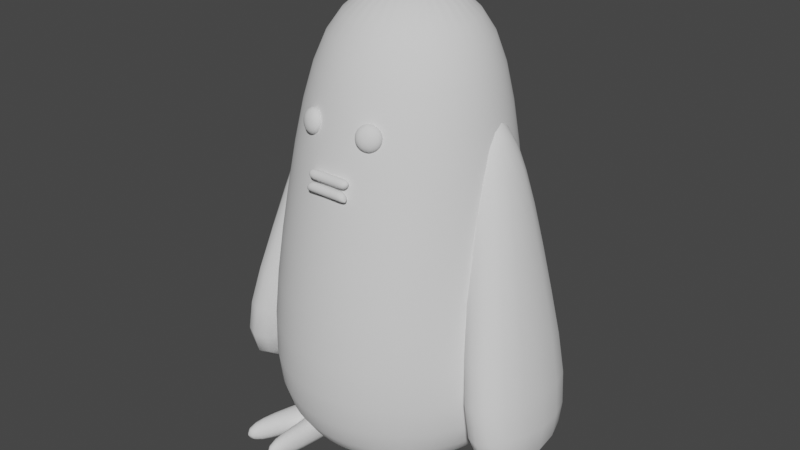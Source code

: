 # Source: Penguin.blend  (saved by Blender 2.90.8; exported with 4.5.12 LTS)
import bpy
from mathutils import Matrix  # noqa: F401  (used for matrix-valued properties, if any)

bpy.ops.wm.read_factory_settings(use_empty=True)
scene = bpy.context.scene
scene.name = 'Scene'

# ---- collections
col_collection = bpy.data.collections.new('Collection'); scene.collection.children.link(col_collection)

# ---- world
world_world = bpy.data.worlds.new('World'); scene.world = world_world
world_world.use_nodes = True; world_world.node_tree.nodes.clear()
_N = world_world.node_tree.nodes; _L = world_world.node_tree.links
n0 = _N.new('ShaderNodeOutputWorld'); n0.name = 'World Output'; n0.location = (300, 300)
n1 = _N.new('ShaderNodeBackground'); n1.name = 'Background'; n1.location = (10, 300)
n1.inputs[0].default_value = (0.05088, 0.05088, 0.05088, 1.0)
_L.new(n1.outputs[0], n0.inputs[0])
n0.is_active_output = True
world_world.color = (0.05088, 0.05088, 0.05088)
world_world.use_sun_shadow = False
world_world.sun_shadow_jitter_overblur = 0.0

# ---- meshes
me_cylinder = bpy.data.meshes.new('Cylinder')
me_cylinder.from_pydata([(-1.298e-07, 0.1368, -1.0), (-2.1e-07, 0.1621, 1.997), (0.02668, 0.1341, -1.0), (0.01499, 0.1606, 1.997), (0.05233, 0.1263, -1.0), (0.02939, 0.1563, 1.997), (0.07597, 0.1137, -1.0), (0.04267, 0.1492, 1.997), (0.0967, 0.0967, -1.0), (0.05431, 0.1396, 1.997), (0.1137, 0.07597, -1.0), (0.06387, 0.128, 1.997), (0.1263, 0.05233, -1.0), (0.07097, 0.1147, 1.997), (0.1341, 0.02668, -1.0), (0.07534, 0.1003, 1.997), (0.1368, 1.467e-07, -1.0), (0.07681, 0.0853, 1.997), (0.1341, -0.02668, -1.0), (0.07534, 0.07031, 1.997), (0.1263, -0.05233, -1.0), (0.07097, 0.0559, 1.997), (0.1137, -0.07597, -1.0), (0.06387, 0.04262, 1.997), (0.0967, -0.0967, -1.0), (0.05431, 0.03098, 1.997), (0.07597, -0.1137, -1.0), (0.04267, 0.02143, 1.997), (0.05233, -0.1263, -1.0), (0.02939, 0.01433, 1.997), (0.02668, -0.1341, -1.0), (0.01499, 0.009961, 1.997), (-4.493e-08, -0.1368, -1.0), (-3.352e-08, 0.008485, 1.997), (-0.02668, -0.1341, -1.0), (-0.01499, 0.009961, 1.997), (-0.05233, -0.1263, -1.0), (-0.02939, 0.01433, 1.997), (-0.07597, -0.1137, -1.0), (-0.04267, 0.02143, 1.997), (-0.0967, -0.0967, -1.0), (-0.05431, 0.03098, 1.997), (-0.1137, -0.07597, -1.0), (-0.06387, 0.04262, 1.997), (-0.1263, -0.05233, -1.0), (-0.07097, 0.0559, 1.997), (-0.1341, -0.02668, -1.0), (-0.07534, 0.07031, 1.997), (-0.1368, 2.361e-07, -1.0), (-0.07681, 0.0853, 1.997), (-0.1341, 0.02668, -1.0), (-0.07534, 0.1003, 1.997), (-0.1263, 0.05233, -1.0), (-0.07097, 0.1147, 1.997), (-0.1137, 0.07597, -1.0), (-0.06387, 0.128, 1.997), (-0.0967, 0.0967, -1.0), (-0.05431, 0.1396, 1.997), (-0.07597, 0.1137, -1.0), (-0.04267, 0.1492, 1.997), (-0.05233, 0.1263, -1.0), (-0.02939, 0.1563, 1.997), (-0.02668, 0.1341, -1.0), (-0.01498, 0.1606, 1.997), (7.789e-09, 0.9018, -0.5396), (0.1759, 0.8845, -0.5396), (0.3451, 0.8332, -0.5396), (0.501, 0.7498, -0.5396), (0.6377, 0.6377, -0.5396), (0.7498, 0.501, -0.5396), (0.8332, 0.3451, -0.5396), (0.8845, 0.1759, -0.5396), (0.9018, 6.369e-08, -0.5396), (0.8845, -0.1759, -0.5396), (0.8332, -0.3451, -0.5396), (0.7498, -0.501, -0.5396), (0.6377, -0.6377, -0.5396), (0.501, -0.7498, -0.5396), (0.3451, -0.8332, -0.5396), (0.1759, -0.8845, -0.5396), (-2.861e-07, -0.9018, -0.5396), (-0.1759, -0.8845, -0.5396), (-0.3451, -0.8332, -0.5396), (-0.501, -0.7498, -0.5396), (-0.6377, -0.6377, -0.5396), (-0.7498, -0.501, -0.5396), (-0.8332, -0.3451, -0.5396), (-0.8845, -0.1759, -0.5396), (-0.9018, 8.664e-07, -0.5396), (-0.8845, 0.1759, -0.5396), (-0.8332, 0.3451, -0.5396), (-0.7498, 0.501, -0.5396), (-0.6377, 0.6377, -0.5396), (-0.501, 0.7498, -0.5396), (-0.3451, 0.8332, -0.5396), (-0.1759, 0.8845, -0.5396), (2.578e-08, 0.7464, 0.7785), (0.141, 0.7326, 0.7785), (0.2766, 0.6914, 0.7785), (0.4015, 0.6246, 0.7785), (0.511, 0.5348, 0.7785), (0.6009, 0.4253, 0.7785), (0.6677, 0.3003, 0.7785), (0.7088, 0.1647, 0.7785), (0.7227, 0.02374, 0.7785), (0.7088, -0.1173, 0.7785), (0.6677, -0.2528, 0.7785), (0.6009, -0.3778, 0.7785), (0.511, -0.4873, 0.7785), (0.4015, -0.5772, 0.7785), (0.2766, -0.6439, 0.7785), (0.141, -0.6851, 0.7785), (-2.097e-07, -0.699, 0.7785), (-0.141, -0.6851, 0.7785), (-0.2766, -0.6439, 0.7785), (-0.4015, -0.5772, 0.7785), (-0.511, -0.4873, 0.7785), (-0.6009, -0.3778, 0.7785), (-0.6677, -0.2528, 0.7785), (-0.7088, -0.1173, 0.7785), (-0.7227, 0.02374, 0.7785), (-0.7088, 0.1647, 0.7785), (-0.6677, 0.3003, 0.7785), (-0.6009, 0.4253, 0.7785), (-0.511, 0.5348, 0.7785), (-0.4015, 0.6246, 0.7785), (-0.2766, 0.6914, 0.7785), (-0.141, 0.7326, 0.7785), (0.1072, 0.6241, 1.82), (3.935e-08, 0.6346, 1.82), (0.2102, 0.5928, 1.82), (0.3052, 0.542, 1.82), (0.3884, 0.4737, 1.82), (0.4567, 0.3905, 1.82), (0.5075, 0.2955, 1.82), (0.5388, 0.1925, 1.82), (0.5493, 0.0853, 1.82), (0.5388, -0.02187, 1.82), (0.5075, -0.1249, 1.82), (0.4567, -0.2199, 1.82), (0.3884, -0.3031, 1.82), (0.3052, -0.3714, 1.82), (0.2102, -0.4222, 1.82), (0.1072, -0.4535, 1.82), (-1.396e-07, -0.464, 1.82), (-0.1072, -0.4535, 1.82), (-0.2102, -0.4222, 1.82), (-0.3052, -0.3714, 1.82), (-0.3884, -0.3031, 1.82), (-0.4567, -0.2199, 1.82), (-0.5075, -0.1249, 1.82), (-0.5388, -0.02187, 1.82), (-0.5493, 0.0853, 1.82), (-0.5388, 0.1925, 1.82), (-0.5075, 0.2955, 1.82), (-0.4567, 0.3905, 1.82), (-0.3884, 0.4737, 1.82), (-0.3052, 0.542, 1.82), (-0.2102, 0.5928, 1.82), (-0.1072, 0.6241, 1.82), (3.724e-08, 0.638, -1.0), (0.1245, 0.6258, -1.0), (0.2442, 0.5895, -1.0), (0.3545, 0.5305, -1.0), (0.4512, 0.4512, -1.0), (0.5305, 0.3545, -1.0), (0.5895, 0.2442, -1.0), (0.6258, 0.1245, -1.0), (0.638, 1.486e-07, -1.0), (0.6258, -0.1245, -1.0), (0.5895, -0.2442, -1.0), (0.5305, -0.3545, -1.0), (0.4512, -0.4512, -1.0), (0.3545, -0.5305, -1.0), (0.2442, -0.5895, -1.0), (0.1245, -0.6258, -1.0), (-1.707e-07, -0.638, -1.0), (-0.1245, -0.6258, -1.0), (-0.2442, -0.5895, -1.0), (-0.3545, -0.5305, -1.0), (-0.4512, -0.4512, -1.0), (-0.5305, -0.3545, -1.0), (-0.5895, -0.2442, -1.0), (-0.6258, -0.1245, -1.0), (-0.638, 7.165e-07, -1.0), (-0.6258, 0.1245, -1.0), (-0.5895, 0.2442, -1.0), (-0.5305, 0.3545, -1.0), (-0.4512, 0.4512, -1.0), (-0.3545, 0.5305, -1.0), (-0.2442, 0.5895, -1.0), (-0.1245, 0.6258, -1.0)], [], [(96, 129, 128, 97), (97, 128, 130, 98), (98, 130, 131, 99), (99, 131, 132, 100), (100, 132, 133, 101), (101, 133, 134, 102), (102, 134, 135, 103), (103, 135, 136, 104), (104, 136, 137, 105), (105, 137, 138, 106), (106, 138, 139, 107), (107, 139, 140, 108), (108, 140, 141, 109), (109, 141, 142, 110), (110, 142, 143, 111), (111, 143, 144, 112), (112, 144, 145, 113), (113, 145, 146, 114), (114, 146, 147, 115), (115, 147, 148, 116), (116, 148, 149, 117), (117, 149, 150, 118), (118, 150, 151, 119), (119, 151, 152, 120), (120, 152, 153, 121), (121, 153, 154, 122), (122, 154, 155, 123), (123, 155, 156, 124), (124, 156, 157, 125), (125, 157, 158, 126), (3, 1, 63, 61, 59, 57, 55, 53, 51, 49, 47, 45, 43, 41, 39, 37, 35, 33, 31, 29, 27, 25, 23, 21, 19, 17, 15, 13, 11, 9, 7, 5), (126, 158, 159, 127), (127, 159, 129, 96), (0, 2, 4, 6, 8, 10, 12, 14, 16, 18, 20, 22, 24, 26, 28, 30, 32, 34, 36, 38, 40, 42, 44, 46, 48, 50, 52, 54, 56, 58, 60, 62), (191, 95, 64, 160), (190, 94, 95, 191), (189, 93, 94, 190), (188, 92, 93, 189), (187, 91, 92, 188), (186, 90, 91, 187), (185, 89, 90, 186), (184, 88, 89, 185), (183, 87, 88, 184), (182, 86, 87, 183), (181, 85, 86, 182), (180, 84, 85, 181), (179, 83, 84, 180), (178, 82, 83, 179), (177, 81, 82, 178), (176, 80, 81, 177), (175, 79, 80, 176), (174, 78, 79, 175), (173, 77, 78, 174), (172, 76, 77, 173), (171, 75, 76, 172), (170, 74, 75, 171), (169, 73, 74, 170), (168, 72, 73, 169), (167, 71, 72, 168), (166, 70, 71, 167), (165, 69, 70, 166), (164, 68, 69, 165), (163, 67, 68, 164), (162, 66, 67, 163), (161, 65, 66, 162), (160, 64, 65, 161), (95, 127, 96, 64), (94, 126, 127, 95), (93, 125, 126, 94), (92, 124, 125, 93), (91, 123, 124, 92), (90, 122, 123, 91), (89, 121, 122, 90), (88, 120, 121, 89), (87, 119, 120, 88), (86, 118, 119, 87), (85, 117, 118, 86), (84, 116, 117, 85), (83, 115, 116, 84), (82, 114, 115, 83), (81, 113, 114, 82), (80, 112, 113, 81), (79, 111, 112, 80), (78, 110, 111, 79), (77, 109, 110, 78), (76, 108, 109, 77), (75, 107, 108, 76), (74, 106, 107, 75), (73, 105, 106, 74), (72, 104, 105, 73), (71, 103, 104, 72), (70, 102, 103, 71), (69, 101, 102, 70), (68, 100, 101, 69), (67, 99, 100, 68), (66, 98, 99, 67), (65, 97, 98, 66), (64, 96, 97, 65), (1, 3, 128, 129), (3, 5, 130, 128), (5, 7, 131, 130), (7, 9, 132, 131), (9, 11, 133, 132), (11, 13, 134, 133), (13, 15, 135, 134), (15, 17, 136, 135), (17, 19, 137, 136), (19, 21, 138, 137), (21, 23, 139, 138), (23, 25, 140, 139), (25, 27, 141, 140), (27, 29, 142, 141), (29, 31, 143, 142), (31, 33, 144, 143), (33, 35, 145, 144), (35, 37, 146, 145), (37, 39, 147, 146), (39, 41, 148, 147), (41, 43, 149, 148), (43, 45, 150, 149), (45, 47, 151, 150), (47, 49, 152, 151), (49, 51, 153, 152), (51, 53, 154, 153), (53, 55, 155, 154), (55, 57, 156, 155), (57, 59, 157, 156), (59, 61, 158, 157), (61, 63, 159, 158), (63, 1, 129, 159), (2, 0, 160, 161), (4, 2, 161, 162), (6, 4, 162, 163), (8, 6, 163, 164), (10, 8, 164, 165), (12, 10, 165, 166), (14, 12, 166, 167), (16, 14, 167, 168), (18, 16, 168, 169), (20, 18, 169, 170), (22, 20, 170, 171), (24, 22, 171, 172), (26, 24, 172, 173), (28, 26, 173, 174), (30, 28, 174, 175), (32, 30, 175, 176), (34, 32, 176, 177), (36, 34, 177, 178), (38, 36, 178, 179), (40, 38, 179, 180), (42, 40, 180, 181), (44, 42, 181, 182), (46, 44, 182, 183), (48, 46, 183, 184), (50, 48, 184, 185), (52, 50, 185, 186), (54, 52, 186, 187), (56, 54, 187, 188), (58, 56, 188, 189), (60, 58, 189, 190), (62, 60, 190, 191), (0, 62, 191, 160)])
me_cylinder.polygons.foreach_set('use_smooth', [True] * 162)
_uv = me_cylinder.uv_layers.new(name='UVMap')
_uv.uv.foreach_set('vector', [1.0, 0.8082, 1.0, 1.0, 0.9688, 1.0, 0.9688, 0.8082, 0.9688, 0.8082, 0.9688, 1.0, 0.9375, 1.0, 0.9375, 0.8082, 0.9375, 0.8082, 0.9375, 1.0, 0.9062, 1.0, 0.9063, 0.8082, 0.9063, 0.8082, 0.9062, 1.0, 0.875, 1.0, 0.875, 0.8082, 0.875, 0.8082, 0.875, 1.0, 0.8438, 1.0, 0.8438, 0.8082, 0.8438, 0.8082, 0.8438, 1.0, 0.8125, 1.0, 0.8125, 0.8082, 0.8125, 0.8082, 0.8125, 1.0, 0.7812, 1.0, 0.7812, 0.8082, 0.7812, 0.8082, 0.7812, 1.0, 0.75, 1.0, 0.75, 0.8082, 0.75, 0.8082, 0.75, 1.0, 0.7188, 1.0, 0.7187, 0.8082, 0.7187, 0.8082, 0.7188, 1.0, 0.6875, 1.0, 0.6875, 0.8082, 0.6875, 0.8082, 0.6875, 1.0, 0.6562, 1.0, 0.6562, 0.8082, 0.6562, 0.8082, 0.6562, 1.0, 0.625, 1.0, 0.625, 0.8082, 0.625, 0.8082, 0.625, 1.0, 0.5938, 1.0, 0.5938, 0.8082, 0.5938, 0.8082, 0.5938, 1.0, 0.5625, 1.0, 0.5625, 0.8082, 0.5625, 0.8082, 0.5625, 1.0, 0.5312, 1.0, 0.5312, 0.8082, 0.5312, 0.8082, 0.5312, 1.0, 0.5, 1.0, 0.5, 0.8082, 0.5, 0.8082, 0.5, 1.0, 0.4688, 1.0, 0.4688, 0.8082, 0.4688, 0.8082, 0.4688, 1.0, 0.4375, 1.0, 0.4375, 0.8082, 0.4375, 0.8082, 0.4375, 1.0, 0.4062, 1.0, 0.4062, 0.8082, 0.4062, 0.8082, 0.4062, 1.0, 0.375, 1.0, 0.375, 0.8082, 0.375, 0.8082, 0.375, 1.0, 0.3438, 1.0, 0.3438, 0.8082, 0.3438, 0.8082, 0.3438, 1.0, 0.3125, 1.0, 0.3125, 0.8082, 0.3125, 0.8082, 0.3125, 1.0, 0.2812, 1.0, 0.2812, 0.8082, 0.2812, 0.8082, 0.2812, 1.0, 0.25, 1.0, 0.25, 0.8082, 0.25, 0.8082, 0.25, 1.0, 0.2188, 1.0, 0.2188, 0.8082, 0.2188, 0.8082, 0.2188, 1.0, 0.1875, 1.0, 0.1875, 0.8082, 0.1875, 0.8082, 0.1875, 1.0, 0.1562, 1.0, 0.1562, 0.8082, 0.1562, 0.8082, 0.1562, 1.0, 0.125, 1.0, 0.125, 0.8082, 0.125, 0.8082, 0.125, 1.0, 0.09375, 1.0, 0.09375, 0.8082, 0.09375, 0.8082, 0.09375, 1.0, 0.0625, 1.0, 0.0625, 0.8082, 0.2565, 0.2829, 0.25, 0.2836, 0.2435, 0.2829, 0.2372, 0.281, 0.2314, 0.2779, 0.2263, 0.2737, 0.2221, 0.2686, 0.219, 0.2628, 0.2171, 0.2565, 0.2164, 0.25, 0.2171, 0.2435, 0.219, 0.2372, 0.2221, 0.2314, 0.2263, 0.2263, 0.2314, 0.2221, 0.2372, 0.219, 0.2435, 0.2171, 0.25, 0.2164, 0.2565, 0.2171, 0.2628, 0.219, 0.2686, 0.2221, 0.2737, 0.2263, 0.2779, 0.2314, 0.281, 0.2372, 0.2829, 0.2435, 0.2836, 0.25, 0.2829, 0.2565, 0.281, 0.2628, 0.2779, 0.2686, 0.2737, 0.2737, 0.2686, 0.2779, 0.2628, 0.281, 0.0625, 0.8082, 0.0625, 1.0, 0.03125, 1.0, 0.03125, 0.8082, 0.03125, 0.8082, 0.03125, 1.0, 0.0, 1.0, 0.0, 0.8082, 0.75, 0.3014, 0.76, 0.3004, 0.7697, 0.2975, 0.7786, 0.2928, 0.7864, 0.2864, 0.7928, 0.2786, 0.7975, 0.2697, 0.8004, 0.26, 0.8014, 0.25, 0.8004, 0.24, 0.7975, 0.2303, 0.7928, 0.2214, 0.7864, 0.2136, 0.7786, 0.2072, 0.7697, 0.2025, 0.76, 0.1996, 0.75, 0.1986, 0.74, 0.1996, 0.7303, 0.2025, 0.7214, 0.2072, 0.7136, 0.2136, 0.7072, 0.2214, 0.7025, 0.2303, 0.6995, 0.24, 0.6986, 0.25, 0.6996, 0.26, 0.7025, 0.2697, 0.7072, 0.2786, 0.7136, 0.2864, 0.7214, 0.2928, 0.7303, 0.2975, 0.74, 0.3005, 0.03125, 0.5, 0.03125, 0.5824, 0.0, 0.5824, 0.0, 0.5, 0.0625, 0.5, 0.0625, 0.5824, 0.03125, 0.5824, 0.03125, 0.5, 0.09375, 0.5, 0.09375, 0.5824, 0.0625, 0.5824, 0.0625, 0.5, 0.125, 0.5, 0.125, 0.5824, 0.09375, 0.5824, 0.09375, 0.5, 0.1562, 0.5, 0.1562, 0.5824, 0.125, 0.5824, 0.125, 0.5, 0.1875, 0.5, 0.1875, 0.5824, 0.1562, 0.5824, 0.1562, 0.5, 0.2188, 0.5, 0.2188, 0.5824, 0.1875, 0.5824, 0.1875, 0.5, 0.25, 0.5, 0.25, 0.5824, 0.2188, 0.5824, 0.2188, 0.5, 0.2812, 0.5, 0.2812, 0.5824, 0.25, 0.5824, 0.25, 0.5, 0.3125, 0.5, 0.3125, 0.5824, 0.2812, 0.5824, 0.2812, 0.5, 0.3438, 0.5, 0.3438, 0.5824, 0.3125, 0.5824, 0.3125, 0.5, 0.375, 0.5, 0.375, 0.5824, 0.3438, 0.5824, 0.3438, 0.5, 0.4062, 0.5, 0.4062, 0.5824, 0.375, 0.5824, 0.375, 0.5, 0.4375, 0.5, 0.4375, 0.5824, 0.4062, 0.5824, 0.4062, 0.5, 0.4688, 0.5, 0.4688, 0.5824, 0.4375, 0.5824, 0.4375, 0.5, 0.5, 0.5, 0.5, 0.5824, 0.4688, 0.5824, 0.4688, 0.5, 0.5312, 0.5, 0.5312, 0.5824, 0.5, 0.5824, 0.5, 0.5, 0.5625, 0.5, 0.5625, 0.5824, 0.5312, 0.5824, 0.5312, 0.5, 0.5938, 0.5, 0.5938, 0.5824, 0.5625, 0.5824, 0.5625, 0.5, 0.625, 0.5, 0.625, 0.5824, 0.5938, 0.5824, 0.5938, 0.5, 0.6562, 0.5, 0.6562, 0.5824, 0.625, 0.5824, 0.625, 0.5, 0.6875, 0.5, 0.6875, 0.5824, 0.6562, 0.5824, 0.6562, 0.5, 0.7188, 0.5, 0.7188, 0.5824, 0.6875, 0.5824, 0.6875, 0.5, 0.75, 0.5, 0.75, 0.5824, 0.7188, 0.5824, 0.7188, 0.5, 0.7812, 0.5, 0.7812, 0.5824, 0.75, 0.5824, 0.75, 0.5, 0.8125, 0.5, 0.8125, 0.5824, 0.7812, 0.5824, 0.7812, 0.5, 0.8438, 0.5, 0.8438, 0.5824, 0.8125, 0.5824, 0.8125, 0.5, 0.875, 0.5, 0.875, 0.5824, 0.8438, 0.5824, 0.8438, 0.5, 0.9062, 0.5, 0.9062, 0.5824, 0.875, 0.5824, 0.875, 0.5, 0.9375, 0.5, 0.9375, 0.5824, 0.9062, 0.5824, 0.9062, 0.5, 0.9688, 0.5, 0.9688, 0.5824, 0.9375, 0.5824, 0.9375, 0.5, 1.0, 0.5, 1.0, 0.5824, 0.9688, 0.5824, 0.9688, 0.5, 0.03125, 0.5824, 0.03125, 0.8082, 0.0, 0.8082, 0.0, 0.5824, 0.0625, 0.5824, 0.0625, 0.8082, 0.03125, 0.8082, 0.03125, 0.5824, 0.09375, 0.5824, 0.09375, 0.8082, 0.0625, 0.8082, 0.0625, 0.5824, 0.125, 0.5824, 0.125, 0.8082, 0.09375, 0.8082, 0.09375, 0.5824, 0.1562, 0.5824, 0.1562, 0.8082, 0.125, 0.8082, 0.125, 0.5824, 0.1875, 0.5824, 0.1875, 0.8082, 0.1562, 0.8082, 0.1562, 0.5824, 0.2188, 0.5824, 0.2188, 0.8082, 0.1875, 0.8082, 0.1875, 0.5824, 0.25, 0.5824, 0.25, 0.8082, 0.2188, 0.8082, 0.2188, 0.5824, 0.2812, 0.5824, 0.2812, 0.8082, 0.25, 0.8082, 0.25, 0.5824, 0.3125, 0.5824, 0.3125, 0.8082, 0.2812, 0.8082, 0.2812, 0.5824, 0.3438, 0.5824, 0.3438, 0.8082, 0.3125, 0.8082, 0.3125, 0.5824, 0.375, 0.5824, 0.375, 0.8082, 0.3438, 0.8082, 0.3438, 0.5824, 0.4062, 0.5824, 0.4062, 0.8082, 0.375, 0.8082, 0.375, 0.5824, 0.4375, 0.5824, 0.4375, 0.8082, 0.4062, 0.8082, 0.4062, 0.5824, 0.4688, 0.5824, 0.4688, 0.8082, 0.4375, 0.8082, 0.4375, 0.5824, 0.5, 0.5824, 0.5, 0.8082, 0.4688, 0.8082, 0.4688, 0.5824, 0.5312, 0.5824, 0.5312, 0.8082, 0.5, 0.8082, 0.5, 0.5824, 0.5625, 0.5824, 0.5625, 0.8082, 0.5312, 0.8082, 0.5312, 0.5824, 0.5938, 0.5824, 0.5938, 0.8082, 0.5625, 0.8082, 0.5625, 0.5824, 0.625, 0.5824, 0.625, 0.8082, 0.5938, 0.8082, 0.5938, 0.5824, 0.6562, 0.5824, 0.6562, 0.8082, 0.625, 0.8082, 0.625, 0.5824, 0.6875, 0.5824, 0.6875, 0.8082, 0.6562, 0.8082, 0.6562, 0.5824, 0.7188, 0.5824, 0.7187, 0.8082, 0.6875, 0.8082, 0.6875, 0.5824, 0.75, 0.5824, 0.75, 0.8082, 0.7187, 0.8082, 0.7188, 0.5824, 0.7812, 0.5824, 0.7812, 0.8082, 0.75, 0.8082, 0.75, 0.5824, 0.8125, 0.5824, 0.8125, 0.8082, 0.7812, 0.8082, 0.7812, 0.5824, 0.8438, 0.5824, 0.8438, 0.8082, 0.8125, 0.8082, 0.8125, 0.5824, 0.875, 0.5824, 0.875, 0.8082, 0.8438, 0.8082, 0.8438, 0.5824, 0.9062, 0.5824, 0.9063, 0.8082, 0.875, 0.8082, 0.875, 0.5824, 0.9375, 0.5824, 0.9375, 0.8082, 0.9063, 0.8082, 0.9062, 0.5824, 0.9688, 0.5824, 0.9688, 0.8082, 0.9375, 0.8082, 0.9375, 0.5824, 1.0, 0.5824, 1.0, 0.8082, 0.9688, 0.8082, 0.9688, 0.5824, 0.25, 0.2836, 0.2565, 0.2829, 0.2968, 0.4854, 0.25, 0.49, 0.2565, 0.2829, 0.2628, 0.281, 0.3418, 0.4717, 0.2968, 0.4854, 0.2628, 0.281, 0.2686, 0.2779, 0.3833, 0.4496, 0.3418, 0.4717, 0.2686, 0.2779, 0.2737, 0.2737, 0.4197, 0.4197, 0.3833, 0.4496, 0.2737, 0.2737, 0.2779, 0.2686, 0.4496, 0.3833, 0.4197, 0.4197, 0.2779, 0.2686, 0.281, 0.2628, 0.4717, 0.3418, 0.4496, 0.3833, 0.281, 0.2628, 0.2829, 0.2565, 0.4854, 0.2968, 0.4717, 0.3418, 0.2829, 0.2565, 0.2836, 0.25, 0.49, 0.25, 0.4854, 0.2968, 0.2836, 0.25, 0.2829, 0.2435, 0.4854, 0.2032, 0.49, 0.25, 0.2829, 0.2435, 0.281, 0.2372, 0.4717, 0.1582, 0.4854, 0.2032, 0.281, 0.2372, 0.2779, 0.2314, 0.4496, 0.1167, 0.4717, 0.1582, 0.2779, 0.2314, 0.2737, 0.2263, 0.4197, 0.08029, 0.4496, 0.1167, 0.2737, 0.2263, 0.2686, 0.2221, 0.3833, 0.05045, 0.4197, 0.08029, 0.2686, 0.2221, 0.2628, 0.219, 0.3418, 0.02827, 0.3833, 0.05045, 0.2628, 0.219, 0.2565, 0.2171, 0.2968, 0.01461, 0.3418, 0.02827, 0.2565, 0.2171, 0.25, 0.2164, 0.25, 0.01, 0.2968, 0.01461, 0.25, 0.2164, 0.2435, 0.2171, 0.2032, 0.01461, 0.25, 0.01, 0.2435, 0.2171, 0.2372, 0.219, 0.1582, 0.02827, 0.2032, 0.01461, 0.2372, 0.219, 0.2314, 0.2221, 0.1167, 0.05045, 0.1582, 0.02827, 0.2314, 0.2221, 0.2263, 0.2263, 0.08029, 0.08029, 0.1167, 0.05045, 0.2263, 0.2263, 0.2221, 0.2314, 0.05045, 0.1167, 0.08029, 0.08029, 0.2221, 0.2314, 0.219, 0.2372, 0.02827, 0.1582, 0.05045, 0.1167, 0.219, 0.2372, 0.2171, 0.2435, 0.01461, 0.2032, 0.02827, 0.1582, 0.2171, 0.2435, 0.2164, 0.25, 0.01, 0.25, 0.01461, 0.2032, 0.2164, 0.25, 0.2171, 0.2565, 0.01461, 0.2968, 0.01, 0.25, 0.2171, 0.2565, 0.219, 0.2628, 0.02827, 0.3418, 0.01461, 0.2968, 0.219, 0.2628, 0.2221, 0.2686, 0.05045, 0.3833, 0.02827, 0.3418, 0.2221, 0.2686, 0.2263, 0.2737, 0.08029, 0.4197, 0.05045, 0.3833, 0.2263, 0.2737, 0.2314, 0.2779, 0.1167, 0.4496, 0.08029, 0.4197, 0.2314, 0.2779, 0.2372, 0.281, 0.1582, 0.4717, 0.1167, 0.4496, 0.2372, 0.281, 0.2435, 0.2829, 0.2032, 0.4854, 0.1582, 0.4717, 0.2435, 0.2829, 0.25, 0.2836, 0.25, 0.49, 0.2032, 0.4854, 0.76, 0.3004, 0.75, 0.3014, 0.75, 0.49, 0.7968, 0.4854, 0.7697, 0.2975, 0.76, 0.3004, 0.7968, 0.4854, 0.8418, 0.4717, 0.7786, 0.2928, 0.7697, 0.2975, 0.8418, 0.4717, 0.8833, 0.4496, 0.7864, 0.2864, 0.7786, 0.2928, 0.8833, 0.4496, 0.9197, 0.4197, 0.7928, 0.2786, 0.7864, 0.2864, 0.9197, 0.4197, 0.9496, 0.3833, 0.7975, 0.2697, 0.7928, 0.2786, 0.9496, 0.3833, 0.9717, 0.3418, 0.8004, 0.26, 0.7975, 0.2697, 0.9717, 0.3418, 0.9854, 0.2968, 0.8014, 0.25, 0.8004, 0.26, 0.9854, 0.2968, 0.99, 0.25, 0.8004, 0.24, 0.8014, 0.25, 0.99, 0.25, 0.9854, 0.2032, 0.7975, 0.2303, 0.8004, 0.24, 0.9854, 0.2032, 0.9717, 0.1582, 0.7928, 0.2214, 0.7975, 0.2303, 0.9717, 0.1582, 0.9496, 0.1167, 0.7864, 0.2136, 0.7928, 0.2214, 0.9496, 0.1167, 0.9197, 0.08029, 0.7786, 0.2072, 0.7864, 0.2136, 0.9197, 0.08029, 0.8833, 0.05045, 0.7697, 0.2025, 0.7786, 0.2072, 0.8833, 0.05045, 0.8418, 0.02827, 0.76, 0.1996, 0.7697, 0.2025, 0.8418, 0.02827, 0.7968, 0.01461, 0.75, 0.1986, 0.76, 0.1996, 0.7968, 0.01461, 0.75, 0.01, 0.74, 0.1996, 0.75, 0.1986, 0.75, 0.01, 0.7032, 0.01461, 0.7303, 0.2025, 0.74, 0.1996, 0.7032, 0.01461, 0.6582, 0.02827, 0.7214, 0.2072, 0.7303, 0.2025, 0.6582, 0.02827, 0.6167, 0.05045, 0.7136, 0.2136, 0.7214, 0.2072, 0.6167, 0.05045, 0.5803, 0.08029, 0.7072, 0.2214, 0.7136, 0.2136, 0.5803, 0.08029, 0.5504, 0.1167, 0.7025, 0.2303, 0.7072, 0.2214, 0.5504, 0.1167, 0.5283, 0.1582, 0.6995, 0.24, 0.7025, 0.2303, 0.5283, 0.1582, 0.5146, 0.2032, 0.6986, 0.25, 0.6995, 0.24, 0.5146, 0.2032, 0.51, 0.25, 0.6996, 0.26, 0.6986, 0.25, 0.51, 0.25, 0.5146, 0.2968, 0.7025, 0.2697, 0.6996, 0.26, 0.5146, 0.2968, 0.5283, 0.3418, 0.7072, 0.2786, 0.7025, 0.2697, 0.5283, 0.3418, 0.5504, 0.3833, 0.7136, 0.2864, 0.7072, 0.2786, 0.5504, 0.3833, 0.5803, 0.4197, 0.7214, 0.2928, 0.7136, 0.2864, 0.5803, 0.4197, 0.6167, 0.4496, 0.7303, 0.2975, 0.7214, 0.2928, 0.6167, 0.4496, 0.6582, 0.4717, 0.74, 0.3005, 0.7303, 0.2975, 0.6582, 0.4717, 0.7032, 0.4854, 0.75, 0.3014, 0.74, 0.3005, 0.7032, 0.4854, 0.75, 0.49])
me_cylinder.use_remesh_fix_poles = True
me_cylinder.use_remesh_preserve_attributes = False
me_cylinder.use_mirror_vertex_groups = False
me_cylinder.update()
me_cube_001 = bpy.data.meshes.new('Cube.001')
me_cube_001.from_pydata([(-0.5216, -1.623, -4.231), (-1.376, -0.3966, 1.867), (-0.5216, 1.623, -4.231), (-1.376, 0.3966, 1.867), (0.9428, -1.623, -4.062), (-0.5831, -0.3966, 1.867), (0.9428, 1.623, -4.062), (-0.5831, 0.3966, 1.867), (-0.7785, -0.9733, -1.202), (-0.7785, 0.9733, -1.202), (0.1952, 0.9733, -1.115), (0.1952, -0.9733, -1.115)], [], [(8, 1, 3, 9), (9, 3, 7, 10), (10, 7, 5, 11), (11, 5, 1, 8), (2, 6, 4, 0), (7, 3, 1, 5), (4, 11, 8, 0), (6, 10, 11, 4), (2, 9, 10, 6), (0, 8, 9, 2)])
me_cube_001.polygons.foreach_set('use_smooth', [True] * 10)
_uv = me_cube_001.uv_layers.new(name='UVMap')
_uv.uv.foreach_set('vector', [0.5, 0.0, 0.625, 0.0, 0.625, 0.25, 0.5, 0.25, 0.5, 0.25, 0.625, 0.25, 0.625, 0.5, 0.5, 0.5, 0.5, 0.5, 0.625, 0.5, 0.625, 0.75, 0.5, 0.75, 0.5, 0.75, 0.625, 0.75, 0.625, 1.0, 0.5, 1.0, 0.125, 0.5, 0.375, 0.5, 0.375, 0.75, 0.125, 0.75, 0.625, 0.5, 0.875, 0.5, 0.875, 0.75, 0.625, 0.75, 0.375, 0.75, 0.5, 0.75, 0.5, 1.0, 0.375, 1.0, 0.375, 0.5, 0.5, 0.5, 0.5, 0.75, 0.375, 0.75, 0.375, 0.25, 0.5, 0.25, 0.5, 0.5, 0.375, 0.5, 0.375, 0.0, 0.5, 0.0, 0.5, 0.25, 0.375, 0.25])
me_cube_001.use_remesh_fix_poles = True
me_cube_001.use_remesh_preserve_attributes = False
me_cube_001.use_mirror_vertex_groups = False
me_cube_001.update()
me_cube_002 = bpy.data.meshes.new('Cube.002')
me_cube_002.from_pydata([(-1.672, -1.268, -1.0), (-1.672, -1.268, 1.0), (-2.069, 0.6922, -1.0), (-2.069, 0.6922, 1.0), (0.2886, -0.8707, -1.0), (0.2886, -0.8707, 1.0), (-0.1087, 1.089, -1.0), (-0.1087, 1.089, 1.0), (-1.395, -5.271, -1.0), (-1.395, -5.271, 1.0), (1.826, -5.146, 0.7587), (1.826, -5.146, -0.7587), (-1.089, 0.8908, -1.0), (-1.089, 0.8908, 1.0), (-0.6915, -1.069, -1.0), (-0.6915, -1.069, 1.0), (0.07048, -5.502, -0.7587), (0.07048, -5.502, 0.7587), (3.193, -10.05, 1.0), (3.193, -10.05, -1.0), (1.7, -10.35, -1.0), (1.7, -10.35, 1.0), (-0.7737, -10.85, -1.0), (-0.7737, -10.85, 1.0), (0.7197, -10.55, 1.0), (0.7197, -10.55, -1.0)], [], [(0, 1, 3, 2), (12, 13, 7, 6), (6, 7, 5, 4), (1, 0, 8, 9), (12, 6, 4, 14), (13, 3, 1, 15), (9, 8, 22, 23), (14, 4, 11, 16), (15, 1, 9, 17), (4, 5, 10, 11), (5, 15, 17, 10), (0, 14, 16, 8), (16, 11, 19, 20), (7, 13, 15, 5), (2, 12, 14, 0), (2, 3, 13, 12), (19, 18, 21, 20), (10, 17, 21, 18), (17, 16, 20, 21), (11, 10, 18, 19), (25, 24, 23, 22), (16, 17, 24, 25), (17, 9, 23, 24), (8, 16, 25, 22)])
me_cube_002.polygons.foreach_set('use_smooth', [True] * 24)
_uv = me_cube_002.uv_layers.new(name='UVMap')
_uv.uv.foreach_set('vector', [0.375, 0.0, 0.625, 0.0, 0.625, 0.25, 0.375, 0.25, 0.375, 0.375, 0.625, 0.375, 0.625, 0.5, 0.375, 0.5, 0.375, 0.5, 0.625, 0.5, 0.625, 0.75, 0.375, 0.75, 0.625, 0.0, 0.375, 0.0, 0.375, 0.0, 0.625, 0.0, 0.25, 0.5, 0.375, 0.5, 0.375, 0.75, 0.25, 0.75, 0.75, 0.5, 0.875, 0.5, 0.875, 0.75, 0.75, 0.75, 0.625, 0.0, 0.375, 0.0, 0.375, 0.0, 0.625, 0.0, 0.25, 0.75, 0.375, 0.75, 0.375, 0.75, 0.25, 0.75, 0.75, 0.75, 0.875, 0.75, 0.875, 0.75, 0.75, 0.75, 0.375, 0.75, 0.625, 0.75, 0.625, 0.75, 0.375, 0.75, 0.625, 0.75, 0.75, 0.75, 0.75, 0.75, 0.625, 0.75, 0.125, 0.75, 0.25, 0.75, 0.25, 0.75, 0.125, 0.75, 0.25, 0.75, 0.375, 0.75, 0.375, 0.75, 0.25, 0.75, 0.625, 0.5, 0.75, 0.5, 0.75, 0.75, 0.625, 0.75, 0.125, 0.5, 0.25, 0.5, 0.25, 0.75, 0.125, 0.75, 0.375, 0.25, 0.625, 0.25, 0.625, 0.375, 0.375, 0.375, 0.375, 0.75, 0.625, 0.75, 0.625, 0.8568, 0.375, 0.8568, 0.625, 0.75, 0.75, 0.75, 0.75, 0.75, 0.625, 0.75, 0.625, 0.8568, 0.375, 0.8568, 0.375, 0.8568, 0.625, 0.8568, 0.375, 0.75, 0.625, 0.75, 0.625, 0.75, 0.375, 0.75, 0.375, 0.8568, 0.625, 0.8568, 0.625, 0.9636, 0.375, 0.9636, 0.375, 0.8568, 0.625, 0.8568, 0.625, 0.8568, 0.375, 0.8568, 0.75, 0.75, 0.875, 0.75, 0.875, 0.75, 0.75, 0.75, 0.125, 0.75, 0.25, 0.75, 0.25, 0.75, 0.125, 0.75])
me_cube_002.use_remesh_fix_poles = True
me_cube_002.use_remesh_preserve_attributes = False
me_cube_002.use_mirror_vertex_groups = False
me_cube_002.update()
me_cylinder_001 = bpy.data.meshes.new('Cylinder.001')
me_cylinder_001.from_pydata([(0.4915, 0.1064, -1.119), (0.4915, 0.1064, 1.119), (0.5177, 0.1038, -1.119), (0.5177, 0.1038, 1.119), (0.5429, 0.09611, -1.119), (0.5429, 0.09611, 1.119), (0.5662, 0.08369, -1.119), (0.5662, 0.08369, 1.119), (0.5866, 0.06696, -1.119), (0.5866, 0.06696, 1.119), (0.6033, 0.04658, -1.119), (0.6033, 0.04658, 1.119), (0.6157, 0.02333, -1.119), (0.6157, 0.02333, 1.119), (0.6234, -0.001899, -1.119), (0.6234, -0.001899, 1.119), (0.626, -0.02814, -1.119), (0.626, -0.02814, 1.119), (0.6234, -0.05437, -1.119), (0.6234, -0.05437, 1.119), (0.6157, -0.0796, -1.119), (0.6157, -0.0796, 1.119), (0.6033, -0.1029, -1.119), (0.6033, -0.1029, 1.119), (0.5866, -0.1232, -1.119), (0.5866, -0.1232, 1.119), (0.5662, -0.14, -1.119), (0.5662, -0.14, 1.119), (0.5429, -0.1524, -1.119), (0.5429, -0.1524, 1.119), (0.5177, -0.16, -1.119), (0.5177, -0.16, 1.119), (0.4915, -0.1626, -1.119), (0.4915, -0.1626, 1.119), (0.4652, -0.16, -1.119), (0.4652, -0.16, 1.119), (0.44, -0.1524, -1.119), (0.44, -0.1524, 1.119), (0.4167, -0.14, -1.119), (0.4167, -0.14, 1.119), (0.3964, -0.1232, -1.119), (0.3964, -0.1232, 1.119), (0.3796, -0.1029, -1.119), (0.3796, -0.1029, 1.119), (0.3672, -0.0796, -1.119), (0.3672, -0.0796, 1.119), (0.3596, -0.05437, -1.119), (0.3596, -0.05437, 1.119), (0.357, -0.02814, -1.119), (0.357, -0.02814, 1.119), (0.3596, -0.001899, -1.119), (0.3596, -0.001899, 1.119), (0.3672, 0.02333, -1.119), (0.3672, 0.02333, 1.119), (0.3796, 0.04658, -1.119), (0.3796, 0.04658, 1.119), (0.3964, 0.06696, -1.119), (0.3964, 0.06696, 1.119), (0.4167, 0.08369, -1.119), (0.4167, 0.08369, 1.119), (0.44, 0.09611, -1.119), (0.44, 0.09611, 1.119), (0.4652, 0.1038, -1.119), (0.4652, 0.1038, 1.119), (1.137e-05, 0.75, -0.5386), (1.151e-05, 0.75, 0.5386), (0.1463, 0.7356, 0.5386), (0.1463, 0.7356, -0.5386), (0.287, 0.6929, 0.5386), (0.287, 0.6929, -0.5386), (0.4167, 0.6236, 0.5386), (0.4167, 0.6236, -0.5386), (0.5303, 0.5303, 0.5386), (0.5303, 0.5303, -0.5386), (0.6236, 0.4167, 0.5386), (0.6236, 0.4167, -0.5386), (0.6929, 0.287, 0.5386), (0.6929, 0.287, -0.5386), (0.7356, 0.1463, 0.5386), (0.7356, 0.1463, -0.5386), (0.75, -2.804e-06, 0.5386), (0.75, -2.804e-06, -0.5386), (0.7356, -0.1463, 0.5386), (0.7356, -0.1463, -0.5386), (0.6929, -0.287, 0.5386), (0.6929, -0.287, -0.5386), (0.6236, -0.4167, 0.5386), (0.6236, -0.4167, -0.5386), (0.5303, -0.5303, 0.5386), (0.5303, -0.5303, -0.5386), (0.4167, -0.6236, 0.5386), (0.4167, -0.6236, -0.5386), (0.287, -0.6929, 0.5386), (0.287, -0.6929, -0.5386), (0.1463, -0.7356, 0.5386), (0.1463, -0.7356, -0.5386), (1.127e-05, -0.75, 0.5386), (1.113e-05, -0.75, -0.5386), (-0.1463, -0.7356, 0.5386), (-0.1463, -0.7356, -0.5386), (-0.287, -0.6929, 0.5386), (-0.287, -0.6929, -0.5386), (-0.4167, -0.6236, 0.5386), (-0.4167, -0.6236, -0.5386), (-0.5303, -0.5303, 0.5386), (-0.5303, -0.5303, -0.5386), (-0.6236, -0.4167, 0.5386), (-0.6236, -0.4167, -0.5386), (-0.6929, -0.287, 0.5386), (-0.6929, -0.287, -0.5386), (-0.7356, -0.1463, 0.5386), (-0.7356, -0.1463, -0.5386), (-0.75, -2.137e-06, 0.5386), (-0.75, -2.137e-06, -0.5386), (-0.7356, 0.1463, 0.5386), (-0.7356, 0.1463, -0.5386), (-0.6929, 0.287, 0.5386), (-0.6929, 0.287, -0.5386), (-0.6236, 0.4167, 0.5386), (-0.6236, 0.4167, -0.5386), (-0.5303, 0.5303, 0.5386), (-0.5303, 0.5303, -0.5386), (-0.4167, 0.6236, 0.5386), (-0.4167, 0.6236, -0.5386), (-0.287, 0.6929, 0.5386), (-0.287, 0.6929, -0.5386), (-0.1463, 0.7356, 0.5386), (-0.1463, 0.7356, -0.5386), (1.138e-05, 0.75, -1.0), (0.1463, 0.7356, -1.0), (0.1463, 0.7356, 1.0), (1.15e-05, 0.75, 1.0), (0.287, 0.6929, -1.0), (0.287, 0.6929, 1.0), (0.4167, 0.6236, -1.0), (0.4167, 0.6236, 1.0), (0.5303, 0.5303, -1.0), (0.5303, 0.5303, 1.0), (0.6236, 0.4167, -1.0), (0.6236, 0.4167, 1.0), (0.6929, 0.287, -1.0), (0.6929, 0.287, 1.0), (0.7356, 0.1463, -1.0), (0.7356, 0.1463, 1.0), (0.75, -2.804e-06, -1.0), (0.75, -2.804e-06, 1.0), (0.7356, -0.1463, -1.0), (0.7356, -0.1463, 1.0), (0.6929, -0.287, -1.0), (0.6929, -0.287, 1.0), (0.6236, -0.4167, -1.0), (0.6236, -0.4167, 1.0), (0.5303, -0.5303, -1.0), (0.5303, -0.5303, 1.0), (0.4167, -0.6236, -1.0), (0.4167, -0.6236, 1.0), (0.287, -0.6929, -1.0), (0.287, -0.6929, 1.0), (0.1463, -0.7356, -1.0), (0.1463, -0.7356, 1.0), (1.114e-05, -0.75, -1.0), (1.126e-05, -0.75, 1.0), (-0.1463, -0.7356, -1.0), (-0.1463, -0.7356, 1.0), (-0.287, -0.6929, -1.0), (-0.287, -0.6929, 1.0), (-0.4167, -0.6236, -1.0), (-0.4167, -0.6236, 1.0), (-0.5303, -0.5303, -1.0), (-0.5303, -0.5303, 1.0), (-0.6236, -0.4167, -1.0), (-0.6236, -0.4167, 1.0), (-0.6929, -0.287, -1.0), (-0.6929, -0.287, 1.0), (-0.7356, -0.1463, -1.0), (-0.7356, -0.1463, 1.0), (-0.75, -2.137e-06, -1.0), (-0.75, -2.137e-06, 1.0), (-0.7356, 0.1463, -1.0), (-0.7356, 0.1463, 1.0), (-0.6929, 0.287, -1.0), (-0.6929, 0.287, 1.0), (-0.6236, 0.4167, -1.0), (-0.6236, 0.4167, 1.0), (-0.5303, 0.5303, -1.0), (-0.5303, 0.5303, 1.0), (-0.4167, 0.6236, -1.0), (-0.4167, 0.6236, 1.0), (-0.287, 0.6929, -1.0), (-0.287, 0.6929, 1.0), (-0.1463, 0.7356, -1.0), (-0.1463, 0.7356, 1.0), (-1.877, 0.6367, -1.119), (-1.877, 0.6367, 1.119), (-1.851, 0.6342, -1.119), (-1.851, 0.6342, 1.119), (-1.825, 0.6265, -1.119), (-1.825, 0.6265, 1.119), (-1.802, 0.6141, -1.119), (-1.802, 0.6141, 1.119), (-1.782, 0.5974, -1.119), (-1.782, 0.5974, 1.119), (-1.765, 0.577, -1.119), (-1.765, 0.577, 1.119), (-1.753, 0.5537, -1.119), (-1.753, 0.5537, 1.119), (-1.745, 0.5285, -1.119), (-1.745, 0.5285, 1.119), (-1.742, 0.5023, -1.119), (-1.742, 0.5023, 1.119), (-1.745, 0.476, -1.119), (-1.745, 0.476, 1.119), (-1.753, 0.4508, -1.119), (-1.753, 0.4508, 1.119), (-1.765, 0.4275, -1.119), (-1.765, 0.4275, 1.119), (-1.782, 0.4072, -1.119), (-1.782, 0.4072, 1.119), (-1.802, 0.3904, -1.119), (-1.802, 0.3904, 1.119), (-1.825, 0.378, -1.119), (-1.825, 0.378, 1.119), (-1.851, 0.3703, -1.119), (-1.851, 0.3703, 1.119), (-1.877, 0.3678, -1.119), (-1.877, 0.3678, 1.119), (-1.903, 0.3703, -1.119), (-1.903, 0.3703, 1.119), (-1.928, 0.378, -1.119), (-1.928, 0.378, 1.119), (-1.952, 0.3904, -1.119), (-1.952, 0.3904, 1.119), (-1.972, 0.4072, -1.119), (-1.972, 0.4072, 1.119), (-1.989, 0.4275, -1.119), (-1.989, 0.4275, 1.119), (-2.001, 0.4508, -1.119), (-2.001, 0.4508, 1.119), (-2.009, 0.476, -1.119), (-2.009, 0.476, 1.119), (-2.011, 0.5023, -1.119), (-2.011, 0.5023, 1.119), (-2.009, 0.5285, -1.119), (-2.009, 0.5285, 1.119), (-2.001, 0.5537, -1.119), (-2.001, 0.5537, 1.119), (-1.989, 0.577, -1.119), (-1.989, 0.577, 1.119), (-1.972, 0.5974, -1.119), (-1.972, 0.5974, 1.119), (-1.952, 0.6141, -1.119), (-1.952, 0.6141, 1.119), (-1.928, 0.6265, -1.119), (-1.928, 0.6265, 1.119), (-1.903, 0.6342, -1.119), (-1.903, 0.6342, 1.119), (-1.751, 1.224, -0.5386), (-1.751, 1.224, 0.5386), (-1.605, 1.21, 0.5386), (-1.605, 1.21, -0.5386), (-1.464, 1.167, 0.5386), (-1.464, 1.167, -0.5386), (-1.335, 1.098, 0.5386), (-1.335, 1.098, -0.5386), (-1.221, 1.004, 0.5386), (-1.221, 1.004, -0.5386), (-1.128, 0.8908, 0.5386), (-1.128, 0.8908, -0.5386), (-1.058, 0.7611, 0.5386), (-1.058, 0.7611, -0.5386), (-1.016, 0.6204, 0.5386), (-1.016, 0.6204, -0.5386), (-1.001, 0.4741, 0.5386), (-1.001, 0.4741, -0.5386), (-1.016, 0.3278, 0.5386), (-1.016, 0.3278, -0.5386), (-1.058, 0.1871, 0.5386), (-1.058, 0.1871, -0.5386), (-1.128, 0.05744, 0.5386), (-1.128, 0.05744, -0.5386), (-1.221, -0.05621, 0.5386), (-1.221, -0.05621, -0.5386), (-1.335, -0.1495, 0.5386), (-1.335, -0.1495, -0.5386), (-1.464, -0.2188, 0.5386), (-1.464, -0.2188, -0.5386), (-1.605, -0.2615, 0.5386), (-1.605, -0.2615, -0.5386), (-1.751, -0.2759, 0.5386), (-1.751, -0.2759, -0.5386), (-1.898, -0.2615, 0.5386), (-1.898, -0.2615, -0.5386), (-2.038, -0.2188, 0.5386), (-2.038, -0.2188, -0.5386), (-2.168, -0.1495, 0.5386), (-2.168, -0.1495, -0.5386), (-2.282, -0.05621, 0.5386), (-2.282, -0.05621, -0.5386), (-2.375, 0.05744, 0.5386), (-2.375, 0.05744, -0.5386), (-2.444, 0.1871, 0.5386), (-2.444, 0.1871, -0.5386), (-2.487, 0.3278, 0.5386), (-2.487, 0.3278, -0.5386), (-2.501, 0.4741, 0.5386), (-2.501, 0.4741, -0.5386), (-2.487, 0.6204, 0.5386), (-2.487, 0.6204, -0.5386), (-2.444, 0.7611, 0.5386), (-2.444, 0.7611, -0.5386), (-2.375, 0.8908, 0.5386), (-2.375, 0.8908, -0.5386), (-2.282, 1.004, 0.5386), (-2.282, 1.004, -0.5386), (-2.168, 1.098, 0.5386), (-2.168, 1.098, -0.5386), (-2.038, 1.167, 0.5386), (-2.038, 1.167, -0.5386), (-1.898, 1.21, 0.5386), (-1.898, 1.21, -0.5386), (-1.751, 1.224, -1.0), (-1.605, 1.21, -1.0), (-1.605, 1.21, 1.0), (-1.751, 1.224, 1.0), (-1.464, 1.167, -1.0), (-1.464, 1.167, 1.0), (-1.335, 1.098, -1.0), (-1.335, 1.098, 1.0), (-1.221, 1.004, -1.0), (-1.221, 1.004, 1.0), (-1.128, 0.8908, -1.0), (-1.128, 0.8908, 1.0), (-1.058, 0.7611, -1.0), (-1.058, 0.7611, 1.0), (-1.016, 0.6204, -1.0), (-1.016, 0.6204, 1.0), (-1.001, 0.4741, -1.0), (-1.001, 0.4741, 1.0), (-1.016, 0.3278, -1.0), (-1.016, 0.3278, 1.0), (-1.058, 0.1871, -1.0), (-1.058, 0.1871, 1.0), (-1.128, 0.05744, -1.0), (-1.128, 0.05744, 1.0), (-1.221, -0.05621, -1.0), (-1.221, -0.05621, 1.0), (-1.335, -0.1495, -1.0), (-1.335, -0.1495, 1.0), (-1.464, -0.2188, -1.0), (-1.464, -0.2188, 1.0), (-1.605, -0.2615, -1.0), (-1.605, -0.2615, 1.0), (-1.751, -0.2759, -1.0), (-1.751, -0.2759, 1.0), (-1.898, -0.2615, -1.0), (-1.898, -0.2615, 1.0), (-2.038, -0.2188, -1.0), (-2.038, -0.2188, 1.0), (-2.168, -0.1495, -1.0), (-2.168, -0.1495, 1.0), (-2.282, -0.05621, -1.0), (-2.282, -0.05621, 1.0), (-2.375, 0.05744, -1.0), (-2.375, 0.05744, 1.0), (-2.444, 0.1871, -1.0), (-2.444, 0.1871, 1.0), (-2.487, 0.3278, -1.0), (-2.487, 0.3278, 1.0), (-2.501, 0.4741, -1.0), (-2.501, 0.4741, 1.0), (-2.487, 0.6204, -1.0), (-2.487, 0.6204, 1.0), (-2.444, 0.7611, -1.0), (-2.444, 0.7611, 1.0), (-2.375, 0.8908, -1.0), (-2.375, 0.8908, 1.0), (-2.282, 1.004, -1.0), (-2.282, 1.004, 1.0), (-2.168, 1.098, -1.0), (-2.168, 1.098, 1.0), (-2.038, 1.167, -1.0), (-2.038, 1.167, 1.0), (-1.898, 1.21, -1.0), (-1.898, 1.21, 1.0)], [], [(65, 131, 130, 66), (66, 130, 133, 68), (68, 133, 135, 70), (70, 135, 137, 72), (72, 137, 139, 74), (74, 139, 141, 76), (76, 141, 143, 78), (78, 143, 145, 80), (80, 145, 147, 82), (82, 147, 149, 84), (84, 149, 151, 86), (86, 151, 153, 88), (88, 153, 155, 90), (90, 155, 157, 92), (92, 157, 159, 94), (94, 159, 161, 96), (96, 161, 163, 98), (98, 163, 165, 100), (100, 165, 167, 102), (102, 167, 169, 104), (104, 169, 171, 106), (106, 171, 173, 108), (108, 173, 175, 110), (110, 175, 177, 112), (112, 177, 179, 114), (114, 179, 181, 116), (116, 181, 183, 118), (118, 183, 185, 120), (120, 185, 187, 122), (122, 187, 189, 124), (3, 1, 63, 61, 59, 57, 55, 53, 51, 49, 47, 45, 43, 41, 39, 37, 35, 33, 31, 29, 27, 25, 23, 21, 19, 17, 15, 13, 11, 9, 7, 5), (124, 189, 191, 126), (126, 191, 131, 65), (0, 2, 4, 6, 8, 10, 12, 14, 16, 18, 20, 22, 24, 26, 28, 30, 32, 34, 36, 38, 40, 42, 44, 46, 48, 50, 52, 54, 56, 58, 60, 62), (190, 127, 64, 128), (127, 126, 65, 64), (188, 125, 127, 190), (125, 124, 126, 127), (186, 123, 125, 188), (123, 122, 124, 125), (184, 121, 123, 186), (121, 120, 122, 123), (182, 119, 121, 184), (119, 118, 120, 121), (180, 117, 119, 182), (117, 116, 118, 119), (178, 115, 117, 180), (115, 114, 116, 117), (176, 113, 115, 178), (113, 112, 114, 115), (174, 111, 113, 176), (111, 110, 112, 113), (172, 109, 111, 174), (109, 108, 110, 111), (170, 107, 109, 172), (107, 106, 108, 109), (168, 105, 107, 170), (105, 104, 106, 107), (166, 103, 105, 168), (103, 102, 104, 105), (164, 101, 103, 166), (101, 100, 102, 103), (162, 99, 101, 164), (99, 98, 100, 101), (160, 97, 99, 162), (97, 96, 98, 99), (158, 95, 97, 160), (95, 94, 96, 97), (156, 93, 95, 158), (93, 92, 94, 95), (154, 91, 93, 156), (91, 90, 92, 93), (152, 89, 91, 154), (89, 88, 90, 91), (150, 87, 89, 152), (87, 86, 88, 89), (148, 85, 87, 150), (85, 84, 86, 87), (146, 83, 85, 148), (83, 82, 84, 85), (144, 81, 83, 146), (81, 80, 82, 83), (142, 79, 81, 144), (79, 78, 80, 81), (140, 77, 79, 142), (77, 76, 78, 79), (138, 75, 77, 140), (75, 74, 76, 77), (136, 73, 75, 138), (73, 72, 74, 75), (134, 71, 73, 136), (71, 70, 72, 73), (132, 69, 71, 134), (69, 68, 70, 71), (129, 67, 69, 132), (67, 66, 68, 69), (128, 64, 67, 129), (64, 65, 66, 67), (2, 0, 128, 129), (1, 3, 130, 131), (4, 2, 129, 132), (3, 5, 133, 130), (6, 4, 132, 134), (5, 7, 135, 133), (8, 6, 134, 136), (7, 9, 137, 135), (10, 8, 136, 138), (9, 11, 139, 137), (12, 10, 138, 140), (11, 13, 141, 139), (14, 12, 140, 142), (13, 15, 143, 141), (16, 14, 142, 144), (15, 17, 145, 143), (18, 16, 144, 146), (17, 19, 147, 145), (20, 18, 146, 148), (19, 21, 149, 147), (22, 20, 148, 150), (21, 23, 151, 149), (24, 22, 150, 152), (23, 25, 153, 151), (26, 24, 152, 154), (25, 27, 155, 153), (28, 26, 154, 156), (27, 29, 157, 155), (30, 28, 156, 158), (29, 31, 159, 157), (32, 30, 158, 160), (31, 33, 161, 159), (34, 32, 160, 162), (33, 35, 163, 161), (36, 34, 162, 164), (35, 37, 165, 163), (38, 36, 164, 166), (37, 39, 167, 165), (40, 38, 166, 168), (39, 41, 169, 167), (42, 40, 168, 170), (41, 43, 171, 169), (44, 42, 170, 172), (43, 45, 173, 171), (46, 44, 172, 174), (45, 47, 175, 173), (48, 46, 174, 176), (47, 49, 177, 175), (50, 48, 176, 178), (49, 51, 179, 177), (52, 50, 178, 180), (51, 53, 181, 179), (54, 52, 180, 182), (53, 55, 183, 181), (56, 54, 182, 184), (55, 57, 185, 183), (58, 56, 184, 186), (57, 59, 187, 185), (60, 58, 186, 188), (59, 61, 189, 187), (62, 60, 188, 190), (61, 63, 191, 189), (0, 62, 190, 128), (63, 1, 131, 191), (257, 323, 322, 258), (258, 322, 325, 260), (260, 325, 327, 262), (262, 327, 329, 264), (264, 329, 331, 266), (266, 331, 333, 268), (268, 333, 335, 270), (270, 335, 337, 272), (272, 337, 339, 274), (274, 339, 341, 276), (276, 341, 343, 278), (278, 343, 345, 280), (280, 345, 347, 282), (282, 347, 349, 284), (284, 349, 351, 286), (286, 351, 353, 288), (288, 353, 355, 290), (290, 355, 357, 292), (292, 357, 359, 294), (294, 359, 361, 296), (296, 361, 363, 298), (298, 363, 365, 300), (300, 365, 367, 302), (302, 367, 369, 304), (304, 369, 371, 306), (306, 371, 373, 308), (308, 373, 375, 310), (310, 375, 377, 312), (312, 377, 379, 314), (314, 379, 381, 316), (195, 193, 255, 253, 251, 249, 247, 245, 243, 241, 239, 237, 235, 233, 231, 229, 227, 225, 223, 221, 219, 217, 215, 213, 211, 209, 207, 205, 203, 201, 199, 197), (316, 381, 383, 318), (318, 383, 323, 257), (192, 194, 196, 198, 200, 202, 204, 206, 208, 210, 212, 214, 216, 218, 220, 222, 224, 226, 228, 230, 232, 234, 236, 238, 240, 242, 244, 246, 248, 250, 252, 254), (382, 319, 256, 320), (319, 318, 257, 256), (380, 317, 319, 382), (317, 316, 318, 319), (378, 315, 317, 380), (315, 314, 316, 317), (376, 313, 315, 378), (313, 312, 314, 315), (374, 311, 313, 376), (311, 310, 312, 313), (372, 309, 311, 374), (309, 308, 310, 311), (370, 307, 309, 372), (307, 306, 308, 309), (368, 305, 307, 370), (305, 304, 306, 307), (366, 303, 305, 368), (303, 302, 304, 305), (364, 301, 303, 366), (301, 300, 302, 303), (362, 299, 301, 364), (299, 298, 300, 301), (360, 297, 299, 362), (297, 296, 298, 299), (358, 295, 297, 360), (295, 294, 296, 297), (356, 293, 295, 358), (293, 292, 294, 295), (354, 291, 293, 356), (291, 290, 292, 293), (352, 289, 291, 354), (289, 288, 290, 291), (350, 287, 289, 352), (287, 286, 288, 289), (348, 285, 287, 350), (285, 284, 286, 287), (346, 283, 285, 348), (283, 282, 284, 285), (344, 281, 283, 346), (281, 280, 282, 283), (342, 279, 281, 344), (279, 278, 280, 281), (340, 277, 279, 342), (277, 276, 278, 279), (338, 275, 277, 340), (275, 274, 276, 277), (336, 273, 275, 338), (273, 272, 274, 275), (334, 271, 273, 336), (271, 270, 272, 273), (332, 269, 271, 334), (269, 268, 270, 271), (330, 267, 269, 332), (267, 266, 268, 269), (328, 265, 267, 330), (265, 264, 266, 267), (326, 263, 265, 328), (263, 262, 264, 265), (324, 261, 263, 326), (261, 260, 262, 263), (321, 259, 261, 324), (259, 258, 260, 261), (320, 256, 259, 321), (256, 257, 258, 259), (194, 192, 320, 321), (193, 195, 322, 323), (196, 194, 321, 324), (195, 197, 325, 322), (198, 196, 324, 326), (197, 199, 327, 325), (200, 198, 326, 328), (199, 201, 329, 327), (202, 200, 328, 330), (201, 203, 331, 329), (204, 202, 330, 332), (203, 205, 333, 331), (206, 204, 332, 334), (205, 207, 335, 333), (208, 206, 334, 336), (207, 209, 337, 335), (210, 208, 336, 338), (209, 211, 339, 337), (212, 210, 338, 340), (211, 213, 341, 339), (214, 212, 340, 342), (213, 215, 343, 341), (216, 214, 342, 344), (215, 217, 345, 343), (218, 216, 344, 346), (217, 219, 347, 345), (220, 218, 346, 348), (219, 221, 349, 347), (222, 220, 348, 350), (221, 223, 351, 349), (224, 222, 350, 352), (223, 225, 353, 351), (226, 224, 352, 354), (225, 227, 355, 353), (228, 226, 354, 356), (227, 229, 357, 355), (230, 228, 356, 358), (229, 231, 359, 357), (232, 230, 358, 360), (231, 233, 361, 359), (234, 232, 360, 362), (233, 235, 363, 361), (236, 234, 362, 364), (235, 237, 365, 363), (238, 236, 364, 366), (237, 239, 367, 365), (240, 238, 366, 368), (239, 241, 369, 367), (242, 240, 368, 370), (241, 243, 371, 369), (244, 242, 370, 372), (243, 245, 373, 371), (246, 244, 372, 374), (245, 247, 375, 373), (248, 246, 374, 376), (247, 249, 377, 375), (250, 248, 376, 378), (249, 251, 379, 377), (252, 250, 378, 380), (251, 253, 381, 379), (254, 252, 380, 382), (253, 255, 383, 381), (192, 254, 382, 320), (255, 193, 323, 383)])
me_cylinder_001.polygons.foreach_set('use_smooth', [True] * 324)
_uv = me_cylinder_001.uv_layers.new(name='UVMap')
_uv.uv.foreach_set('vector', [1.0, 0.8333, 1.0, 1.0, 0.9688, 1.0, 0.9688, 0.8333, 0.9688, 0.8333, 0.9688, 1.0, 0.9375, 1.0, 0.9375, 0.8333, 0.9375, 0.8333, 0.9375, 1.0, 0.9062, 1.0, 0.9062, 0.8333, 0.9062, 0.8333, 0.9062, 1.0, 0.875, 1.0, 0.875, 0.8333, 0.875, 0.8333, 0.875, 1.0, 0.8438, 1.0, 0.8437, 0.8333, 0.8437, 0.8333, 0.8438, 1.0, 0.8125, 1.0, 0.8125, 0.8333, 0.8125, 0.8333, 0.8125, 1.0, 0.7812, 1.0, 0.7812, 0.8333, 0.7812, 0.8333, 0.7812, 1.0, 0.75, 1.0, 0.75, 0.8333, 0.75, 0.8333, 0.75, 1.0, 0.7188, 1.0, 0.7188, 0.8333, 0.7188, 0.8333, 0.7188, 1.0, 0.6875, 1.0, 0.6875, 0.8333, 0.6875, 0.8333, 0.6875, 1.0, 0.6562, 1.0, 0.6562, 0.8333, 0.6562, 0.8333, 0.6562, 1.0, 0.625, 1.0, 0.625, 0.8333, 0.625, 0.8333, 0.625, 1.0, 0.5938, 1.0, 0.5938, 0.8333, 0.5938, 0.8333, 0.5938, 1.0, 0.5625, 1.0, 0.5625, 0.8333, 0.5625, 0.8333, 0.5625, 1.0, 0.5312, 1.0, 0.5312, 0.8333, 0.5312, 0.8333, 0.5312, 1.0, 0.5, 1.0, 0.5, 0.8333, 0.5, 0.8333, 0.5, 1.0, 0.4688, 1.0, 0.4687, 0.8333, 0.4687, 0.8333, 0.4688, 1.0, 0.4375, 1.0, 0.4375, 0.8333, 0.4375, 0.8333, 0.4375, 1.0, 0.4062, 1.0, 0.4062, 0.8333, 0.4062, 0.8333, 0.4062, 1.0, 0.375, 1.0, 0.375, 0.8333, 0.375, 0.8333, 0.375, 1.0, 0.3438, 1.0, 0.3438, 0.8333, 0.3438, 0.8333, 0.3438, 1.0, 0.3125, 1.0, 0.3125, 0.8333, 0.3125, 0.8333, 0.3125, 1.0, 0.2812, 1.0, 0.2812, 0.8333, 0.2812, 0.8333, 0.2812, 1.0, 0.25, 1.0, 0.25, 0.8333, 0.25, 0.8333, 0.25, 1.0, 0.2188, 1.0, 0.2188, 0.8333, 0.2188, 0.8333, 0.2188, 1.0, 0.1875, 1.0, 0.1875, 0.8333, 0.1875, 0.8333, 0.1875, 1.0, 0.1562, 1.0, 0.1562, 0.8333, 0.1562, 0.8333, 0.1562, 1.0, 0.125, 1.0, 0.125, 0.8333, 0.125, 0.8333, 0.125, 1.0, 0.09375, 1.0, 0.09375, 0.8333, 0.09375, 0.8333, 0.09375, 1.0, 0.0625, 1.0, 0.0625, 0.8333, 0.2575, 0.2877, 0.25, 0.2885, 0.2425, 0.2877, 0.2353, 0.2855, 0.2286, 0.282, 0.2228, 0.2772, 0.218, 0.2714, 0.2145, 0.2647, 0.2123, 0.2575, 0.2115, 0.25, 0.2123, 0.2425, 0.2145, 0.2353, 0.218, 0.2286, 0.2228, 0.2228, 0.2286, 0.218, 0.2353, 0.2145, 0.2425, 0.2123, 0.25, 0.2115, 0.2575, 0.2123, 0.2647, 0.2145, 0.2714, 0.218, 0.2772, 0.2228, 0.282, 0.2286, 0.2855, 0.2353, 0.2877, 0.2425, 0.2885, 0.25, 0.2877, 0.2575, 0.2855, 0.2647, 0.282, 0.2714, 0.2772, 0.2772, 0.2714, 0.282, 0.2647, 0.2855, 0.0625, 0.8333, 0.0625, 1.0, 0.03125, 1.0, 0.03125, 0.8333, 0.03125, 0.8333, 0.03125, 1.0, 0.0, 1.0, 0.0, 0.8333, 0.75, 0.2885, 0.7575, 0.2877, 0.7647, 0.2855, 0.7714, 0.282, 0.7772, 0.2772, 0.782, 0.2714, 0.7855, 0.2647, 0.7877, 0.2575, 0.7885, 0.25, 0.7877, 0.2425, 0.7855, 0.2353, 0.782, 0.2286, 0.7772, 0.2228, 0.7714, 0.218, 0.7647, 0.2145, 0.7575, 0.2123, 0.75, 0.2115, 0.7425, 0.2123, 0.7353, 0.2145, 0.7286, 0.218, 0.7228, 0.2228, 0.718, 0.2286, 0.7145, 0.2353, 0.7123, 0.2425, 0.7115, 0.25, 0.7123, 0.2575, 0.7145, 0.2647, 0.718, 0.2714, 0.7228, 0.2772, 0.7286, 0.282, 0.7353, 0.2855, 0.7425, 0.2877, 0.03125, 0.5, 0.03125, 0.6667, 0.0, 0.6667, 0.0, 0.5, 0.03125, 0.6667, 0.03125, 0.8333, 0.0, 0.8333, 0.0, 0.6667, 0.0625, 0.5, 0.0625, 0.6667, 0.03125, 0.6667, 0.03125, 0.5, 0.0625, 0.6667, 0.0625, 0.8333, 0.03125, 0.8333, 0.03125, 0.6667, 0.09375, 0.5, 0.09375, 0.6667, 0.0625, 0.6667, 0.0625, 0.5, 0.09375, 0.6667, 0.09375, 0.8333, 0.0625, 0.8333, 0.0625, 0.6667, 0.125, 0.5, 0.125, 0.6667, 0.09375, 0.6667, 0.09375, 0.5, 0.125, 0.6667, 0.125, 0.8333, 0.09375, 0.8333, 0.09375, 0.6667, 0.1562, 0.5, 0.1562, 0.6667, 0.125, 0.6667, 0.125, 0.5, 0.1562, 0.6667, 0.1562, 0.8333, 0.125, 0.8333, 0.125, 0.6667, 0.1875, 0.5, 0.1875, 0.6667, 0.1562, 0.6667, 0.1562, 0.5, 0.1875, 0.6667, 0.1875, 0.8333, 0.1562, 0.8333, 0.1562, 0.6667, 0.2188, 0.5, 0.2188, 0.6667, 0.1875, 0.6667, 0.1875, 0.5, 0.2188, 0.6667, 0.2188, 0.8333, 0.1875, 0.8333, 0.1875, 0.6667, 0.25, 0.5, 0.25, 0.6667, 0.2188, 0.6667, 0.2188, 0.5, 0.25, 0.6667, 0.25, 0.8333, 0.2188, 0.8333, 0.2188, 0.6667, 0.2812, 0.5, 0.2812, 0.6667, 0.25, 0.6667, 0.25, 0.5, 0.2812, 0.6667, 0.2812, 0.8333, 0.25, 0.8333, 0.25, 0.6667, 0.3125, 0.5, 0.3125, 0.6667, 0.2812, 0.6667, 0.2812, 0.5, 0.3125, 0.6667, 0.3125, 0.8333, 0.2812, 0.8333, 0.2812, 0.6667, 0.3438, 0.5, 0.3438, 0.6667, 0.3125, 0.6667, 0.3125, 0.5, 0.3438, 0.6667, 0.3438, 0.8333, 0.3125, 0.8333, 0.3125, 0.6667, 0.375, 0.5, 0.375, 0.6667, 0.3438, 0.6667, 0.3438, 0.5, 0.375, 0.6667, 0.375, 0.8333, 0.3438, 0.8333, 0.3438, 0.6667, 0.4062, 0.5, 0.4062, 0.6667, 0.375, 0.6667, 0.375, 0.5, 0.4062, 0.6667, 0.4062, 0.8333, 0.375, 0.8333, 0.375, 0.6667, 0.4375, 0.5, 0.4375, 0.6667, 0.4062, 0.6667, 0.4062, 0.5, 0.4375, 0.6667, 0.4375, 0.8333, 0.4062, 0.8333, 0.4062, 0.6667, 0.4688, 0.5, 0.4688, 0.6667, 0.4375, 0.6667, 0.4375, 0.5, 0.4688, 0.6667, 0.4687, 0.8333, 0.4375, 0.8333, 0.4375, 0.6667, 0.5, 0.5, 0.5, 0.6667, 0.4688, 0.6667, 0.4688, 0.5, 0.5, 0.6667, 0.5, 0.8333, 0.4687, 0.8333, 0.4688, 0.6667, 0.5312, 0.5, 0.5312, 0.6667, 0.5, 0.6667, 0.5, 0.5, 0.5312, 0.6667, 0.5312, 0.8333, 0.5, 0.8333, 0.5, 0.6667, 0.5625, 0.5, 0.5625, 0.6667, 0.5312, 0.6667, 0.5312, 0.5, 0.5625, 0.6667, 0.5625, 0.8333, 0.5312, 0.8333, 0.5312, 0.6667, 0.5938, 0.5, 0.5938, 0.6667, 0.5625, 0.6667, 0.5625, 0.5, 0.5938, 0.6667, 0.5938, 0.8333, 0.5625, 0.8333, 0.5625, 0.6667, 0.625, 0.5, 0.625, 0.6667, 0.5938, 0.6667, 0.5938, 0.5, 0.625, 0.6667, 0.625, 0.8333, 0.5938, 0.8333, 0.5938, 0.6667, 0.6562, 0.5, 0.6562, 0.6667, 0.625, 0.6667, 0.625, 0.5, 0.6562, 0.6667, 0.6562, 0.8333, 0.625, 0.8333, 0.625, 0.6667, 0.6875, 0.5, 0.6875, 0.6667, 0.6562, 0.6667, 0.6562, 0.5, 0.6875, 0.6667, 0.6875, 0.8333, 0.6562, 0.8333, 0.6562, 0.6667, 0.7188, 0.5, 0.7188, 0.6667, 0.6875, 0.6667, 0.6875, 0.5, 0.7188, 0.6667, 0.7188, 0.8333, 0.6875, 0.8333, 0.6875, 0.6667, 0.75, 0.5, 0.75, 0.6667, 0.7188, 0.6667, 0.7188, 0.5, 0.75, 0.6667, 0.75, 0.8333, 0.7188, 0.8333, 0.7188, 0.6667, 0.7812, 0.5, 0.7812, 0.6667, 0.75, 0.6667, 0.75, 0.5, 0.7812, 0.6667, 0.7812, 0.8333, 0.75, 0.8333, 0.75, 0.6667, 0.8125, 0.5, 0.8125, 0.6667, 0.7812, 0.6667, 0.7812, 0.5, 0.8125, 0.6667, 0.8125, 0.8333, 0.7812, 0.8333, 0.7812, 0.6667, 0.8438, 0.5, 0.8438, 0.6667, 0.8125, 0.6667, 0.8125, 0.5, 0.8438, 0.6667, 0.8437, 0.8333, 0.8125, 0.8333, 0.8125, 0.6667, 0.875, 0.5, 0.875, 0.6667, 0.8438, 0.6667, 0.8438, 0.5, 0.875, 0.6667, 0.875, 0.8333, 0.8437, 0.8333, 0.8438, 0.6667, 0.9062, 0.5, 0.9062, 0.6667, 0.875, 0.6667, 0.875, 0.5, 0.9062, 0.6667, 0.9062, 0.8333, 0.875, 0.8333, 0.875, 0.6667, 0.9375, 0.5, 0.9375, 0.6667, 0.9062, 0.6667, 0.9062, 0.5, 0.9375, 0.6667, 0.9375, 0.8333, 0.9062, 0.8333, 0.9062, 0.6667, 0.9688, 0.5, 0.9688, 0.6667, 0.9375, 0.6667, 0.9375, 0.5, 0.9688, 0.6667, 0.9688, 0.8333, 0.9375, 0.8333, 0.9375, 0.6667, 1.0, 0.5, 1.0, 0.6667, 0.9688, 0.6667, 0.9688, 0.5, 1.0, 0.6667, 1.0, 0.8333, 0.9688, 0.8333, 0.9688, 0.6667, 0.7575, 0.2877, 0.75, 0.2885, 0.75, 0.49, 0.7968, 0.4854, 0.25, 0.2885, 0.2575, 0.2877, 0.2968, 0.4854, 0.25, 0.49, 0.7647, 0.2855, 0.7575, 0.2877, 0.7968, 0.4854, 0.8418, 0.4717, 0.2575, 0.2877, 0.2647, 0.2855, 0.3418, 0.4717, 0.2968, 0.4854, 0.7714, 0.282, 0.7647, 0.2855, 0.8418, 0.4717, 0.8833, 0.4496, 0.2647, 0.2855, 0.2714, 0.282, 0.3833, 0.4496, 0.3418, 0.4717, 0.7772, 0.2772, 0.7714, 0.282, 0.8833, 0.4496, 0.9197, 0.4197, 0.2714, 0.282, 0.2772, 0.2772, 0.4197, 0.4197, 0.3833, 0.4496, 0.782, 0.2714, 0.7772, 0.2772, 0.9197, 0.4197, 0.9496, 0.3833, 0.2772, 0.2772, 0.282, 0.2714, 0.4496, 0.3833, 0.4197, 0.4197, 0.7855, 0.2647, 0.782, 0.2714, 0.9496, 0.3833, 0.9717, 0.3418, 0.282, 0.2714, 0.2855, 0.2647, 0.4717, 0.3418, 0.4496, 0.3833, 0.7877, 0.2575, 0.7855, 0.2647, 0.9717, 0.3418, 0.9854, 0.2968, 0.2855, 0.2647, 0.2877, 0.2575, 0.4854, 0.2968, 0.4717, 0.3418, 0.7885, 0.25, 0.7877, 0.2575, 0.9854, 0.2968, 0.99, 0.25, 0.2877, 0.2575, 0.2885, 0.25, 0.49, 0.25, 0.4854, 0.2968, 0.7877, 0.2425, 0.7885, 0.25, 0.99, 0.25, 0.9854, 0.2032, 0.2885, 0.25, 0.2877, 0.2425, 0.4854, 0.2032, 0.49, 0.25, 0.7855, 0.2353, 0.7877, 0.2425, 0.9854, 0.2032, 0.9717, 0.1582, 0.2877, 0.2425, 0.2855, 0.2353, 0.4717, 0.1582, 0.4854, 0.2032, 0.782, 0.2286, 0.7855, 0.2353, 0.9717, 0.1582, 0.9496, 0.1167, 0.2855, 0.2353, 0.282, 0.2286, 0.4496, 0.1167, 0.4717, 0.1582, 0.7772, 0.2228, 0.782, 0.2286, 0.9496, 0.1167, 0.9197, 0.08029, 0.282, 0.2286, 0.2772, 0.2228, 0.4197, 0.08029, 0.4496, 0.1167, 0.7714, 0.218, 0.7772, 0.2228, 0.9197, 0.08029, 0.8833, 0.05045, 0.2772, 0.2228, 0.2714, 0.218, 0.3833, 0.05045, 0.4197, 0.08029, 0.7647, 0.2145, 0.7714, 0.218, 0.8833, 0.05045, 0.8418, 0.02827, 0.2714, 0.218, 0.2647, 0.2145, 0.3418, 0.02827, 0.3833, 0.05045, 0.7575, 0.2123, 0.7647, 0.2145, 0.8418, 0.02827, 0.7968, 0.01461, 0.2647, 0.2145, 0.2575, 0.2123, 0.2968, 0.01461, 0.3418, 0.02827, 0.75, 0.2115, 0.7575, 0.2123, 0.7968, 0.01461, 0.75, 0.01, 0.2575, 0.2123, 0.25, 0.2115, 0.25, 0.01, 0.2968, 0.01461, 0.7425, 0.2123, 0.75, 0.2115, 0.75, 0.01, 0.7032, 0.01461, 0.25, 0.2115, 0.2425, 0.2123, 0.2032, 0.01461, 0.25, 0.01, 0.7353, 0.2145, 0.7425, 0.2123, 0.7032, 0.01461, 0.6582, 0.02827, 0.2425, 0.2123, 0.2353, 0.2145, 0.1582, 0.02827, 0.2032, 0.01461, 0.7286, 0.218, 0.7353, 0.2145, 0.6582, 0.02827, 0.6167, 0.05045, 0.2353, 0.2145, 0.2286, 0.218, 0.1167, 0.05045, 0.1582, 0.02827, 0.7228, 0.2228, 0.7286, 0.218, 0.6167, 0.05045, 0.5803, 0.08029, 0.2286, 0.218, 0.2228, 0.2228, 0.08029, 0.08029, 0.1167, 0.05045, 0.718, 0.2286, 0.7228, 0.2228, 0.5803, 0.08029, 0.5504, 0.1167, 0.2228, 0.2228, 0.218, 0.2286, 0.05045, 0.1167, 0.08029, 0.08029, 0.7145, 0.2353, 0.718, 0.2286, 0.5504, 0.1167, 0.5283, 0.1582, 0.218, 0.2286, 0.2145, 0.2353, 0.02827, 0.1582, 0.05045, 0.1167, 0.7123, 0.2425, 0.7145, 0.2353, 0.5283, 0.1582, 0.5146, 0.2032, 0.2145, 0.2353, 0.2123, 0.2425, 0.01461, 0.2032, 0.02827, 0.1582, 0.7115, 0.25, 0.7123, 0.2425, 0.5146, 0.2032, 0.51, 0.25, 0.2123, 0.2425, 0.2115, 0.25, 0.01, 0.25, 0.01461, 0.2032, 0.7123, 0.2575, 0.7115, 0.25, 0.51, 0.25, 0.5146, 0.2968, 0.2115, 0.25, 0.2123, 0.2575, 0.01461, 0.2968, 0.01, 0.25, 0.7145, 0.2647, 0.7123, 0.2575, 0.5146, 0.2968, 0.5283, 0.3418, 0.2123, 0.2575, 0.2145, 0.2647, 0.02827, 0.3418, 0.01461, 0.2968, 0.718, 0.2714, 0.7145, 0.2647, 0.5283, 0.3418, 0.5504, 0.3833, 0.2145, 0.2647, 0.218, 0.2714, 0.05045, 0.3833, 0.02827, 0.3418, 0.7228, 0.2772, 0.718, 0.2714, 0.5504, 0.3833, 0.5803, 0.4197, 0.218, 0.2714, 0.2228, 0.2772, 0.08029, 0.4197, 0.05045, 0.3833, 0.7286, 0.282, 0.7228, 0.2772, 0.5803, 0.4197, 0.6167, 0.4496, 0.2228, 0.2772, 0.2286, 0.282, 0.1167, 0.4496, 0.08029, 0.4197, 0.7353, 0.2855, 0.7286, 0.282, 0.6167, 0.4496, 0.6582, 0.4717, 0.2286, 0.282, 0.2353, 0.2855, 0.1582, 0.4717, 0.1167, 0.4496, 0.7425, 0.2877, 0.7353, 0.2855, 0.6582, 0.4717, 0.7032, 0.4854, 0.2353, 0.2855, 0.2425, 0.2877, 0.2032, 0.4854, 0.1582, 0.4717, 0.75, 0.2885, 0.7425, 0.2877, 0.7032, 0.4854, 0.75, 0.49, 0.2425, 0.2877, 0.25, 0.2885, 0.25, 0.49, 0.2032, 0.4854, 1.0, 0.8333, 1.0, 1.0, 0.9688, 1.0, 0.9688, 0.8333, 0.9688, 0.8333, 0.9688, 1.0, 0.9375, 1.0, 0.9375, 0.8333, 0.9375, 0.8333, 0.9375, 1.0, 0.9062, 1.0, 0.9062, 0.8333, 0.9062, 0.8333, 0.9062, 1.0, 0.875, 1.0, 0.875, 0.8333, 0.875, 0.8333, 0.875, 1.0, 0.8438, 1.0, 0.8437, 0.8333, 0.8437, 0.8333, 0.8438, 1.0, 0.8125, 1.0, 0.8125, 0.8333, 0.8125, 0.8333, 0.8125, 1.0, 0.7812, 1.0, 0.7812, 0.8333, 0.7812, 0.8333, 0.7812, 1.0, 0.75, 1.0, 0.75, 0.8333, 0.75, 0.8333, 0.75, 1.0, 0.7188, 1.0, 0.7188, 0.8333, 0.7188, 0.8333, 0.7188, 1.0, 0.6875, 1.0, 0.6875, 0.8333, 0.6875, 0.8333, 0.6875, 1.0, 0.6562, 1.0, 0.6562, 0.8333, 0.6562, 0.8333, 0.6562, 1.0, 0.625, 1.0, 0.625, 0.8333, 0.625, 0.8333, 0.625, 1.0, 0.5938, 1.0, 0.5938, 0.8333, 0.5938, 0.8333, 0.5938, 1.0, 0.5625, 1.0, 0.5625, 0.8333, 0.5625, 0.8333, 0.5625, 1.0, 0.5312, 1.0, 0.5312, 0.8333, 0.5312, 0.8333, 0.5312, 1.0, 0.5, 1.0, 0.5, 0.8333, 0.5, 0.8333, 0.5, 1.0, 0.4688, 1.0, 0.4687, 0.8333, 0.4687, 0.8333, 0.4688, 1.0, 0.4375, 1.0, 0.4375, 0.8333, 0.4375, 0.8333, 0.4375, 1.0, 0.4062, 1.0, 0.4062, 0.8333, 0.4062, 0.8333, 0.4062, 1.0, 0.375, 1.0, 0.375, 0.8333, 0.375, 0.8333, 0.375, 1.0, 0.3438, 1.0, 0.3438, 0.8333, 0.3438, 0.8333, 0.3438, 1.0, 0.3125, 1.0, 0.3125, 0.8333, 0.3125, 0.8333, 0.3125, 1.0, 0.2812, 1.0, 0.2812, 0.8333, 0.2812, 0.8333, 0.2812, 1.0, 0.25, 1.0, 0.25, 0.8333, 0.25, 0.8333, 0.25, 1.0, 0.2188, 1.0, 0.2188, 0.8333, 0.2188, 0.8333, 0.2188, 1.0, 0.1875, 1.0, 0.1875, 0.8333, 0.1875, 0.8333, 0.1875, 1.0, 0.1562, 1.0, 0.1562, 0.8333, 0.1562, 0.8333, 0.1562, 1.0, 0.125, 1.0, 0.125, 0.8333, 0.125, 0.8333, 0.125, 1.0, 0.09375, 1.0, 0.09375, 0.8333, 0.09375, 0.8333, 0.09375, 1.0, 0.0625, 1.0, 0.0625, 0.8333, 0.2575, 0.2877, 0.25, 0.2885, 0.2425, 0.2877, 0.2353, 0.2855, 0.2286, 0.282, 0.2228, 0.2772, 0.218, 0.2714, 0.2145, 0.2647, 0.2123, 0.2575, 0.2115, 0.25, 0.2123, 0.2425, 0.2145, 0.2353, 0.218, 0.2286, 0.2228, 0.2228, 0.2286, 0.218, 0.2353, 0.2145, 0.2425, 0.2123, 0.25, 0.2115, 0.2575, 0.2123, 0.2647, 0.2145, 0.2714, 0.218, 0.2772, 0.2228, 0.282, 0.2286, 0.2855, 0.2353, 0.2877, 0.2425, 0.2885, 0.25, 0.2877, 0.2575, 0.2855, 0.2647, 0.282, 0.2714, 0.2772, 0.2772, 0.2714, 0.282, 0.2647, 0.2855, 0.0625, 0.8333, 0.0625, 1.0, 0.03125, 1.0, 0.03125, 0.8333, 0.03125, 0.8333, 0.03125, 1.0, 0.0, 1.0, 0.0, 0.8333, 0.75, 0.2885, 0.7575, 0.2877, 0.7647, 0.2855, 0.7714, 0.282, 0.7772, 0.2772, 0.782, 0.2714, 0.7855, 0.2647, 0.7877, 0.2575, 0.7885, 0.25, 0.7877, 0.2425, 0.7855, 0.2353, 0.782, 0.2286, 0.7772, 0.2228, 0.7714, 0.218, 0.7647, 0.2145, 0.7575, 0.2123, 0.75, 0.2115, 0.7425, 0.2123, 0.7353, 0.2145, 0.7286, 0.218, 0.7228, 0.2228, 0.718, 0.2286, 0.7145, 0.2353, 0.7123, 0.2425, 0.7115, 0.25, 0.7123, 0.2575, 0.7145, 0.2647, 0.718, 0.2714, 0.7228, 0.2772, 0.7286, 0.282, 0.7353, 0.2855, 0.7425, 0.2877, 0.03125, 0.5, 0.03125, 0.6667, 0.0, 0.6667, 0.0, 0.5, 0.03125, 0.6667, 0.03125, 0.8333, 0.0, 0.8333, 0.0, 0.6667, 0.0625, 0.5, 0.0625, 0.6667, 0.03125, 0.6667, 0.03125, 0.5, 0.0625, 0.6667, 0.0625, 0.8333, 0.03125, 0.8333, 0.03125, 0.6667, 0.09375, 0.5, 0.09375, 0.6667, 0.0625, 0.6667, 0.0625, 0.5, 0.09375, 0.6667, 0.09375, 0.8333, 0.0625, 0.8333, 0.0625, 0.6667, 0.125, 0.5, 0.125, 0.6667, 0.09375, 0.6667, 0.09375, 0.5, 0.125, 0.6667, 0.125, 0.8333, 0.09375, 0.8333, 0.09375, 0.6667, 0.1562, 0.5, 0.1562, 0.6667, 0.125, 0.6667, 0.125, 0.5, 0.1562, 0.6667, 0.1562, 0.8333, 0.125, 0.8333, 0.125, 0.6667, 0.1875, 0.5, 0.1875, 0.6667, 0.1562, 0.6667, 0.1562, 0.5, 0.1875, 0.6667, 0.1875, 0.8333, 0.1562, 0.8333, 0.1562, 0.6667, 0.2188, 0.5, 0.2188, 0.6667, 0.1875, 0.6667, 0.1875, 0.5, 0.2188, 0.6667, 0.2188, 0.8333, 0.1875, 0.8333, 0.1875, 0.6667, 0.25, 0.5, 0.25, 0.6667, 0.2188, 0.6667, 0.2188, 0.5, 0.25, 0.6667, 0.25, 0.8333, 0.2188, 0.8333, 0.2188, 0.6667, 0.2812, 0.5, 0.2812, 0.6667, 0.25, 0.6667, 0.25, 0.5, 0.2812, 0.6667, 0.2812, 0.8333, 0.25, 0.8333, 0.25, 0.6667, 0.3125, 0.5, 0.3125, 0.6667, 0.2812, 0.6667, 0.2812, 0.5, 0.3125, 0.6667, 0.3125, 0.8333, 0.2812, 0.8333, 0.2812, 0.6667, 0.3438, 0.5, 0.3438, 0.6667, 0.3125, 0.6667, 0.3125, 0.5, 0.3438, 0.6667, 0.3438, 0.8333, 0.3125, 0.8333, 0.3125, 0.6667, 0.375, 0.5, 0.375, 0.6667, 0.3438, 0.6667, 0.3438, 0.5, 0.375, 0.6667, 0.375, 0.8333, 0.3438, 0.8333, 0.3438, 0.6667, 0.4062, 0.5, 0.4062, 0.6667, 0.375, 0.6667, 0.375, 0.5, 0.4062, 0.6667, 0.4062, 0.8333, 0.375, 0.8333, 0.375, 0.6667, 0.4375, 0.5, 0.4375, 0.6667, 0.4062, 0.6667, 0.4062, 0.5, 0.4375, 0.6667, 0.4375, 0.8333, 0.4062, 0.8333, 0.4062, 0.6667, 0.4688, 0.5, 0.4688, 0.6667, 0.4375, 0.6667, 0.4375, 0.5, 0.4688, 0.6667, 0.4687, 0.8333, 0.4375, 0.8333, 0.4375, 0.6667, 0.5, 0.5, 0.5, 0.6667, 0.4688, 0.6667, 0.4688, 0.5, 0.5, 0.6667, 0.5, 0.8333, 0.4687, 0.8333, 0.4688, 0.6667, 0.5312, 0.5, 0.5312, 0.6667, 0.5, 0.6667, 0.5, 0.5, 0.5312, 0.6667, 0.5312, 0.8333, 0.5, 0.8333, 0.5, 0.6667, 0.5625, 0.5, 0.5625, 0.6667, 0.5312, 0.6667, 0.5312, 0.5, 0.5625, 0.6667, 0.5625, 0.8333, 0.5312, 0.8333, 0.5312, 0.6667, 0.5938, 0.5, 0.5938, 0.6667, 0.5625, 0.6667, 0.5625, 0.5, 0.5938, 0.6667, 0.5938, 0.8333, 0.5625, 0.8333, 0.5625, 0.6667, 0.625, 0.5, 0.625, 0.6667, 0.5938, 0.6667, 0.5938, 0.5, 0.625, 0.6667, 0.625, 0.8333, 0.5938, 0.8333, 0.5938, 0.6667, 0.6562, 0.5, 0.6562, 0.6667, 0.625, 0.6667, 0.625, 0.5, 0.6562, 0.6667, 0.6562, 0.8333, 0.625, 0.8333, 0.625, 0.6667, 0.6875, 0.5, 0.6875, 0.6667, 0.6562, 0.6667, 0.6562, 0.5, 0.6875, 0.6667, 0.6875, 0.8333, 0.6562, 0.8333, 0.6562, 0.6667, 0.7188, 0.5, 0.7188, 0.6667, 0.6875, 0.6667, 0.6875, 0.5, 0.7188, 0.6667, 0.7188, 0.8333, 0.6875, 0.8333, 0.6875, 0.6667, 0.75, 0.5, 0.75, 0.6667, 0.7188, 0.6667, 0.7188, 0.5, 0.75, 0.6667, 0.75, 0.8333, 0.7188, 0.8333, 0.7188, 0.6667, 0.7812, 0.5, 0.7812, 0.6667, 0.75, 0.6667, 0.75, 0.5, 0.7812, 0.6667, 0.7812, 0.8333, 0.75, 0.8333, 0.75, 0.6667, 0.8125, 0.5, 0.8125, 0.6667, 0.7812, 0.6667, 0.7812, 0.5, 0.8125, 0.6667, 0.8125, 0.8333, 0.7812, 0.8333, 0.7812, 0.6667, 0.8438, 0.5, 0.8438, 0.6667, 0.8125, 0.6667, 0.8125, 0.5, 0.8438, 0.6667, 0.8437, 0.8333, 0.8125, 0.8333, 0.8125, 0.6667, 0.875, 0.5, 0.875, 0.6667, 0.8438, 0.6667, 0.8438, 0.5, 0.875, 0.6667, 0.875, 0.8333, 0.8437, 0.8333, 0.8438, 0.6667, 0.9062, 0.5, 0.9062, 0.6667, 0.875, 0.6667, 0.875, 0.5, 0.9062, 0.6667, 0.9062, 0.8333, 0.875, 0.8333, 0.875, 0.6667, 0.9375, 0.5, 0.9375, 0.6667, 0.9062, 0.6667, 0.9062, 0.5, 0.9375, 0.6667, 0.9375, 0.8333, 0.9062, 0.8333, 0.9062, 0.6667, 0.9688, 0.5, 0.9688, 0.6667, 0.9375, 0.6667, 0.9375, 0.5, 0.9688, 0.6667, 0.9688, 0.8333, 0.9375, 0.8333, 0.9375, 0.6667, 1.0, 0.5, 1.0, 0.6667, 0.9688, 0.6667, 0.9688, 0.5, 1.0, 0.6667, 1.0, 0.8333, 0.9688, 0.8333, 0.9688, 0.6667, 0.7575, 0.2877, 0.75, 0.2885, 0.75, 0.49, 0.7968, 0.4854, 0.25, 0.2885, 0.2575, 0.2877, 0.2968, 0.4854, 0.25, 0.49, 0.7647, 0.2855, 0.7575, 0.2877, 0.7968, 0.4854, 0.8418, 0.4717, 0.2575, 0.2877, 0.2647, 0.2855, 0.3418, 0.4717, 0.2968, 0.4854, 0.7714, 0.282, 0.7647, 0.2855, 0.8418, 0.4717, 0.8833, 0.4496, 0.2647, 0.2855, 0.2714, 0.282, 0.3833, 0.4496, 0.3418, 0.4717, 0.7772, 0.2772, 0.7714, 0.282, 0.8833, 0.4496, 0.9197, 0.4197, 0.2714, 0.282, 0.2772, 0.2772, 0.4197, 0.4197, 0.3833, 0.4496, 0.782, 0.2714, 0.7772, 0.2772, 0.9197, 0.4197, 0.9496, 0.3833, 0.2772, 0.2772, 0.282, 0.2714, 0.4496, 0.3833, 0.4197, 0.4197, 0.7855, 0.2647, 0.782, 0.2714, 0.9496, 0.3833, 0.9717, 0.3418, 0.282, 0.2714, 0.2855, 0.2647, 0.4717, 0.3418, 0.4496, 0.3833, 0.7877, 0.2575, 0.7855, 0.2647, 0.9717, 0.3418, 0.9854, 0.2968, 0.2855, 0.2647, 0.2877, 0.2575, 0.4854, 0.2968, 0.4717, 0.3418, 0.7885, 0.25, 0.7877, 0.2575, 0.9854, 0.2968, 0.99, 0.25, 0.2877, 0.2575, 0.2885, 0.25, 0.49, 0.25, 0.4854, 0.2968, 0.7877, 0.2425, 0.7885, 0.25, 0.99, 0.25, 0.9854, 0.2032, 0.2885, 0.25, 0.2877, 0.2425, 0.4854, 0.2032, 0.49, 0.25, 0.7855, 0.2353, 0.7877, 0.2425, 0.9854, 0.2032, 0.9717, 0.1582, 0.2877, 0.2425, 0.2855, 0.2353, 0.4717, 0.1582, 0.4854, 0.2032, 0.782, 0.2286, 0.7855, 0.2353, 0.9717, 0.1582, 0.9496, 0.1167, 0.2855, 0.2353, 0.282, 0.2286, 0.4496, 0.1167, 0.4717, 0.1582, 0.7772, 0.2228, 0.782, 0.2286, 0.9496, 0.1167, 0.9197, 0.08029, 0.282, 0.2286, 0.2772, 0.2228, 0.4197, 0.08029, 0.4496, 0.1167, 0.7714, 0.218, 0.7772, 0.2228, 0.9197, 0.08029, 0.8833, 0.05045, 0.2772, 0.2228, 0.2714, 0.218, 0.3833, 0.05045, 0.4197, 0.08029, 0.7647, 0.2145, 0.7714, 0.218, 0.8833, 0.05045, 0.8418, 0.02827, 0.2714, 0.218, 0.2647, 0.2145, 0.3418, 0.02827, 0.3833, 0.05045, 0.7575, 0.2123, 0.7647, 0.2145, 0.8418, 0.02827, 0.7968, 0.01461, 0.2647, 0.2145, 0.2575, 0.2123, 0.2968, 0.01461, 0.3418, 0.02827, 0.75, 0.2115, 0.7575, 0.2123, 0.7968, 0.01461, 0.75, 0.01, 0.2575, 0.2123, 0.25, 0.2115, 0.25, 0.01, 0.2968, 0.01461, 0.7425, 0.2123, 0.75, 0.2115, 0.75, 0.01, 0.7032, 0.01461, 0.25, 0.2115, 0.2425, 0.2123, 0.2032, 0.01461, 0.25, 0.01, 0.7353, 0.2145, 0.7425, 0.2123, 0.7032, 0.01461, 0.6582, 0.02827, 0.2425, 0.2123, 0.2353, 0.2145, 0.1582, 0.02827, 0.2032, 0.01461, 0.7286, 0.218, 0.7353, 0.2145, 0.6582, 0.02827, 0.6167, 0.05045, 0.2353, 0.2145, 0.2286, 0.218, 0.1167, 0.05045, 0.1582, 0.02827, 0.7228, 0.2228, 0.7286, 0.218, 0.6167, 0.05045, 0.5803, 0.08029, 0.2286, 0.218, 0.2228, 0.2228, 0.08029, 0.08029, 0.1167, 0.05045, 0.718, 0.2286, 0.7228, 0.2228, 0.5803, 0.08029, 0.5504, 0.1167, 0.2228, 0.2228, 0.218, 0.2286, 0.05045, 0.1167, 0.08029, 0.08029, 0.7145, 0.2353, 0.718, 0.2286, 0.5504, 0.1167, 0.5283, 0.1582, 0.218, 0.2286, 0.2145, 0.2353, 0.02827, 0.1582, 0.05045, 0.1167, 0.7123, 0.2425, 0.7145, 0.2353, 0.5283, 0.1582, 0.5146, 0.2032, 0.2145, 0.2353, 0.2123, 0.2425, 0.01461, 0.2032, 0.02827, 0.1582, 0.7115, 0.25, 0.7123, 0.2425, 0.5146, 0.2032, 0.51, 0.25, 0.2123, 0.2425, 0.2115, 0.25, 0.01, 0.25, 0.01461, 0.2032, 0.7123, 0.2575, 0.7115, 0.25, 0.51, 0.25, 0.5146, 0.2968, 0.2115, 0.25, 0.2123, 0.2575, 0.01461, 0.2968, 0.01, 0.25, 0.7145, 0.2647, 0.7123, 0.2575, 0.5146, 0.2968, 0.5283, 0.3418, 0.2123, 0.2575, 0.2145, 0.2647, 0.02827, 0.3418, 0.01461, 0.2968, 0.718, 0.2714, 0.7145, 0.2647, 0.5283, 0.3418, 0.5504, 0.3833, 0.2145, 0.2647, 0.218, 0.2714, 0.05045, 0.3833, 0.02827, 0.3418, 0.7228, 0.2772, 0.718, 0.2714, 0.5504, 0.3833, 0.5803, 0.4197, 0.218, 0.2714, 0.2228, 0.2772, 0.08029, 0.4197, 0.05045, 0.3833, 0.7286, 0.282, 0.7228, 0.2772, 0.5803, 0.4197, 0.6167, 0.4496, 0.2228, 0.2772, 0.2286, 0.282, 0.1167, 0.4496, 0.08029, 0.4197, 0.7353, 0.2855, 0.7286, 0.282, 0.6167, 0.4496, 0.6582, 0.4717, 0.2286, 0.282, 0.2353, 0.2855, 0.1582, 0.4717, 0.1167, 0.4496, 0.7425, 0.2877, 0.7353, 0.2855, 0.6582, 0.4717, 0.7032, 0.4854, 0.2353, 0.2855, 0.2425, 0.2877, 0.2032, 0.4854, 0.1582, 0.4717, 0.75, 0.2885, 0.7425, 0.2877, 0.7032, 0.4854, 0.75, 0.49, 0.2425, 0.2877, 0.25, 0.2885, 0.25, 0.49, 0.2032, 0.4854])
me_cylinder_001.use_remesh_fix_poles = True
me_cylinder_001.use_remesh_preserve_attributes = False
me_cylinder_001.use_mirror_vertex_groups = False
me_cylinder_001.update()
me_icosphere = bpy.data.meshes.new('Icosphere')
me_icosphere.from_pydata([(0.0, 0.0, -1.0), (0.7236, -0.5257, -0.4472), (-0.2764, -0.8506, -0.4472), (-0.8944, 0.0, -0.4472), (-0.2764, 0.8506, -0.4472), (0.7236, 0.5257, -0.4472), (0.2764, -0.8506, 0.4472), (-0.7236, -0.5257, 0.4472), (-0.7236, 0.5257, 0.4472), (0.2764, 0.8506, 0.4472), (0.8944, 0.0, 0.4472), (0.0, 0.0, 1.0), (-0.1625, -0.5, -0.8507), (0.4253, -0.309, -0.8507), (0.2629, -0.809, -0.5257), (0.8506, 0.0, -0.5257), (0.4253, 0.309, -0.8507), (-0.5257, 0.0, -0.8507), (-0.6882, -0.5, -0.5257), (-0.1625, 0.5, -0.8507), (-0.6882, 0.5, -0.5257), (0.2629, 0.809, -0.5257), (0.9511, -0.309, 0.0), (0.9511, 0.309, 0.0), (0.0, -1.0, 0.0), (0.5878, -0.809, 0.0), (-0.9511, -0.309, 0.0), (-0.5878, -0.809, 0.0), (-0.5878, 0.809, 0.0), (-0.9511, 0.309, 0.0), (0.5878, 0.809, 0.0), (0.0, 1.0, 0.0), (0.6882, -0.5, 0.5257), (-0.2629, -0.809, 0.5257), (-0.8506, 0.0, 0.5257), (-0.2629, 0.809, 0.5257), (0.6882, 0.5, 0.5257), (0.1625, -0.5, 0.8507), (0.5257, 0.0, 0.8507), (-0.4253, -0.309, 0.8507), (-0.4253, 0.309, 0.8507), (0.1625, 0.5, 0.8507)], [], [(0, 13, 12), (1, 13, 15), (0, 12, 17), (0, 17, 19), (0, 19, 16), (1, 15, 22), (2, 14, 24), (3, 18, 26), (4, 20, 28), (5, 21, 30), (1, 22, 25), (2, 24, 27), (3, 26, 29), (4, 28, 31), (5, 30, 23), (6, 32, 37), (7, 33, 39), (8, 34, 40), (9, 35, 41), (10, 36, 38), (38, 41, 11), (38, 36, 41), (36, 9, 41), (41, 40, 11), (41, 35, 40), (35, 8, 40), (40, 39, 11), (40, 34, 39), (34, 7, 39), (39, 37, 11), (39, 33, 37), (33, 6, 37), (37, 38, 11), (37, 32, 38), (32, 10, 38), (23, 36, 10), (23, 30, 36), (30, 9, 36), (31, 35, 9), (31, 28, 35), (28, 8, 35), (29, 34, 8), (29, 26, 34), (26, 7, 34), (27, 33, 7), (27, 24, 33), (24, 6, 33), (25, 32, 6), (25, 22, 32), (22, 10, 32), (30, 31, 9), (30, 21, 31), (21, 4, 31), (28, 29, 8), (28, 20, 29), (20, 3, 29), (26, 27, 7), (26, 18, 27), (18, 2, 27), (24, 25, 6), (24, 14, 25), (14, 1, 25), (22, 23, 10), (22, 15, 23), (15, 5, 23), (16, 21, 5), (16, 19, 21), (19, 4, 21), (19, 20, 4), (19, 17, 20), (17, 3, 20), (17, 18, 3), (17, 12, 18), (12, 2, 18), (15, 16, 5), (15, 13, 16), (13, 0, 16), (12, 14, 2), (12, 13, 14), (13, 1, 14)])
me_icosphere.polygons.foreach_set('use_smooth', [True] * 80)
_uv = me_icosphere.uv_layers.new(name='UVMap')
_uv.uv.foreach_set('vector', [0.8182, 0.0, 0.7727, 0.07873, 0.8636, 0.07873, 0.7273, 0.1575, 0.6818, 0.07873, 0.6364, 0.1575, 0.09091, 0.0, 0.04545, 0.07873, 0.1364, 0.07873, 0.2727, 0.0, 0.2273, 0.07873, 0.3182, 0.07873, 0.4545, 0.0, 0.4091, 0.07873, 0.5, 0.07873, 0.7273, 0.1575, 0.6364, 0.1575, 0.6818, 0.2362, 0.9091, 0.1575, 0.8182, 0.1575, 0.8636, 0.2362, 0.1818, 0.1575, 0.09091, 0.1575, 0.1364, 0.2362, 0.3636, 0.1575, 0.2727, 0.1575, 0.3182, 0.2362, 0.5455, 0.1575, 0.4545, 0.1575, 0.5, 0.2362, 0.7273, 0.1575, 0.6818, 0.2362, 0.7727, 0.2362, 0.9091, 0.1575, 0.8636, 0.2362, 0.9545, 0.2362, 0.1818, 0.1575, 0.1364, 0.2362, 0.2273, 0.2362, 0.3636, 0.1575, 0.3182, 0.2362, 0.4091, 0.2362, 0.5455, 0.1575, 0.5, 0.2362, 0.5909, 0.2362, 0.8182, 0.3149, 0.7273, 0.3149, 0.7727, 0.3937, 1.0, 0.3149, 0.9091, 0.3149, 0.9545, 0.3937, 0.2727, 0.3149, 0.1818, 0.3149, 0.2273, 0.3937, 0.4545, 0.3149, 0.3636, 0.3149, 0.4091, 0.3937, 0.6364, 0.3149, 0.5455, 0.3149, 0.5909, 0.3937, 0.5909, 0.3937, 0.5, 0.3937, 0.5455, 0.4724, 0.5909, 0.3937, 0.5455, 0.3149, 0.5, 0.3937, 0.5455, 0.3149, 0.4545, 0.3149, 0.5, 0.3937, 0.4091, 0.3937, 0.3182, 0.3937, 0.3636, 0.4724, 0.4091, 0.3937, 0.3636, 0.3149, 0.3182, 0.3937, 0.3636, 0.3149, 0.2727, 0.3149, 0.3182, 0.3937, 0.2273, 0.3937, 0.1364, 0.3937, 0.1818, 0.4724, 0.2273, 0.3937, 0.1818, 0.3149, 0.1364, 0.3937, 0.1818, 0.3149, 0.09091, 0.3149, 0.1364, 0.3937, 0.9545, 0.3937, 0.8636, 0.3937, 0.9091, 0.4724, 0.9545, 0.3937, 0.9091, 0.3149, 0.8636, 0.3937, 0.9091, 0.3149, 0.8182, 0.3149, 0.8636, 0.3937, 0.7727, 0.3937, 0.6818, 0.3937, 0.7273, 0.4724, 0.7727, 0.3937, 0.7273, 0.3149, 0.6818, 0.3937, 0.7273, 0.3149, 0.6364, 0.3149, 0.6818, 0.3937, 0.5909, 0.2362, 0.5455, 0.3149, 0.6364, 0.3149, 0.5909, 0.2362, 0.5, 0.2362, 0.5455, 0.3149, 0.5, 0.2362, 0.4545, 0.3149, 0.5455, 0.3149, 0.4091, 0.2362, 0.3636, 0.3149, 0.4545, 0.3149, 0.4091, 0.2362, 0.3182, 0.2362, 0.3636, 0.3149, 0.3182, 0.2362, 0.2727, 0.3149, 0.3636, 0.3149, 0.2273, 0.2362, 0.1818, 0.3149, 0.2727, 0.3149, 0.2273, 0.2362, 0.1364, 0.2362, 0.1818, 0.3149, 0.1364, 0.2362, 0.09091, 0.3149, 0.1818, 0.3149, 0.9545, 0.2362, 0.9091, 0.3149, 1.0, 0.3149, 0.9545, 0.2362, 0.8636, 0.2362, 0.9091, 0.3149, 0.8636, 0.2362, 0.8182, 0.3149, 0.9091, 0.3149, 0.7727, 0.2362, 0.7273, 0.3149, 0.8182, 0.3149, 0.7727, 0.2362, 0.6818, 0.2362, 0.7273, 0.3149, 0.6818, 0.2362, 0.6364, 0.3149, 0.7273, 0.3149, 0.5, 0.2362, 0.4091, 0.2362, 0.4545, 0.3149, 0.5, 0.2362, 0.4545, 0.1575, 0.4091, 0.2362, 0.4545, 0.1575, 0.3636, 0.1575, 0.4091, 0.2362, 0.3182, 0.2362, 0.2273, 0.2362, 0.2727, 0.3149, 0.3182, 0.2362, 0.2727, 0.1575, 0.2273, 0.2362, 0.2727, 0.1575, 0.1818, 0.1575, 0.2273, 0.2362, 0.1364, 0.2362, 0.04545, 0.2362, 0.09091, 0.3149, 0.1364, 0.2362, 0.09091, 0.1575, 0.04545, 0.2362, 0.09091, 0.1575, 0.0, 0.1575, 0.04545, 0.2362, 0.8636, 0.2362, 0.7727, 0.2362, 0.8182, 0.3149, 0.8636, 0.2362, 0.8182, 0.1575, 0.7727, 0.2362, 0.8182, 0.1575, 0.7273, 0.1575, 0.7727, 0.2362, 0.6818, 0.2362, 0.5909, 0.2362, 0.6364, 0.3149, 0.6818, 0.2362, 0.6364, 0.1575, 0.5909, 0.2362, 0.6364, 0.1575, 0.5455, 0.1575, 0.5909, 0.2362, 0.5, 0.07873, 0.4545, 0.1575, 0.5455, 0.1575, 0.5, 0.07873, 0.4091, 0.07873, 0.4545, 0.1575, 0.4091, 0.07873, 0.3636, 0.1575, 0.4545, 0.1575, 0.3182, 0.07873, 0.2727, 0.1575, 0.3636, 0.1575, 0.3182, 0.07873, 0.2273, 0.07873, 0.2727, 0.1575, 0.2273, 0.07873, 0.1818, 0.1575, 0.2727, 0.1575, 0.1364, 0.07873, 0.09091, 0.1575, 0.1818, 0.1575, 0.1364, 0.07873, 0.04545, 0.07873, 0.09091, 0.1575, 0.04545, 0.07873, 0.0, 0.1575, 0.09091, 0.1575, 0.6364, 0.1575, 0.5909, 0.07873, 0.5455, 0.1575, 0.6364, 0.1575, 0.6818, 0.07873, 0.5909, 0.07873, 0.6818, 0.07873, 0.6364, 0.0, 0.5909, 0.07873, 0.8636, 0.07873, 0.8182, 0.1575, 0.9091, 0.1575, 0.8636, 0.07873, 0.7727, 0.07873, 0.8182, 0.1575, 0.7727, 0.07873, 0.7273, 0.1575, 0.8182, 0.1575])
me_icosphere.use_remesh_fix_poles = True
me_icosphere.use_remesh_preserve_attributes = False
me_icosphere.use_mirror_vertex_groups = False
me_icosphere.update()

# ---- objects
ob_cylinder = bpy.data.objects.new('Cylinder', me_cylinder)
ob_cube = bpy.data.objects.new('Cube', me_cube_001)
ob_cube_001 = bpy.data.objects.new('Cube.001', me_cube_002)
ob_cylinder_001 = bpy.data.objects.new('Cylinder.001', me_cylinder_001)
ob_icosphere = bpy.data.objects.new('Icosphere', me_icosphere)

# ---- transforms, parenting, visibility, modifiers, constraints
ob_cylinder.location = (0.0, 0.0, 1.1)
ob_cylinder.lineart.crease_threshold = 0.0
_m = ob_cylinder.modifiers.new('Subdivision', 'SUBSURF')
_m.uv_smooth = 'PRESERVE_CORNERS'
_m.levels = 2
ob_cube.location = (0.9267, 0.06835, 1.749)
ob_cube.rotation_euler = (-0.08522, -1.89e-17, 8.058e-19)
ob_cube.scale = (0.3906, 0.3906, 0.3906)
ob_cube.lineart.crease_threshold = 0.0
_m = ob_cube.modifiers.new('Subdivision', 'SUBSURF')
_m.uv_smooth = 'PRESERVE_CORNERS'
_m.levels = 2
_m = ob_cube.modifiers.new('Mirror', 'MIRROR')
_m.mirror_object = ob_cylinder
ob_cube_001.location = (0.3937, 0.1312, 0.1)
ob_cube_001.scale = (0.1, 0.1, 0.1)
ob_cube_001.lineart.crease_threshold = 0.0
_m = ob_cube_001.modifiers.new('Mirror', 'MIRROR')
_m.mirror_object = ob_cylinder
_m = ob_cube_001.modifiers.new('Subdivision', 'SUBSURF')
_m.uv_smooth = 'PRESERVE_CORNERS'
_m.levels = 2
ob_cylinder_001.location = (3.339e-17, -0.6727, 2.015)
ob_cylinder_001.rotation_euler = (-0.0, 1.571, 0.0)
ob_cylinder_001.scale = (0.04004, 0.04004, 0.1291)
ob_cylinder_001.lineart.crease_threshold = 0.0
_m = ob_cylinder_001.modifiers.new('Subdivision', 'SUBSURF')
_m.uv_smooth = 'PRESERVE_CORNERS'
_m.levels = 2
ob_icosphere.location = (0.2095, -0.5459, 2.354)
ob_icosphere.rotation_euler = (-0.1891, -4.174e-17, 0.3924)
ob_icosphere.scale = (0.0858, 0.05318, 0.0858)
ob_icosphere.lineart.crease_threshold = 0.0
_m = ob_icosphere.modifiers.new('Mirror', 'MIRROR')
_m.mirror_object = ob_cylinder
_m = ob_icosphere.modifiers.new('Subdivision', 'SUBSURF')
_m.uv_smooth = 'PRESERVE_CORNERS'

# ---- collection membership
col_collection.objects.link(ob_cylinder)
col_collection.objects.link(ob_cube)
col_collection.objects.link(ob_cube_001)
col_collection.objects.link(ob_cylinder_001)
col_collection.objects.link(ob_icosphere)

# ---- scene / render settings (as saved in the file)
scene.frame_start = 1; scene.frame_end = 250; scene.frame_set(1)
scene.render.engine = 'BLENDER_EEVEE_NEXT'
scene.cycles.use_denoising = False
scene.cycles.samples = 128
scene.cycles.sampling_pattern = 'TABULATED_SOBOL'
scene.cycles.use_adaptive_sampling = False
scene.cycles.use_light_tree = False
scene.view_settings.view_transform = 'Filmic'
bpy.context.view_layer.update()

# ---- added for rendering (the .blend has no active camera and no usable light): camera, sun
cam_auto = bpy.data.cameras.new('AutoCamera')
cam_auto.lens = 50.0
cam_auto.sensor_width = 36.0
cam_auto.clip_end = 1000.0
ob_auto_camera = bpy.data.objects.new('AutoCamera', cam_auto)
scene.collection.objects.link(ob_auto_camera)
ob_auto_camera.location = (3.94953, -4.76551, 4.70819)
ob_auto_camera.rotation_euler = (1.09748, -7.21219e-08, 0.694738)
scene.camera = ob_auto_camera
light_auto_sun = bpy.data.lights.new('AutoSun', 'SUN')
light_auto_sun.energy = 3.0
light_auto_sun.angle = 0.0523599
ob_auto_sun = bpy.data.objects.new('AutoSun', light_auto_sun)
scene.collection.objects.link(ob_auto_sun)
ob_auto_sun.rotation_euler = (0.872665, 0.174533, 0.523599)
bpy.context.view_layer.update()
